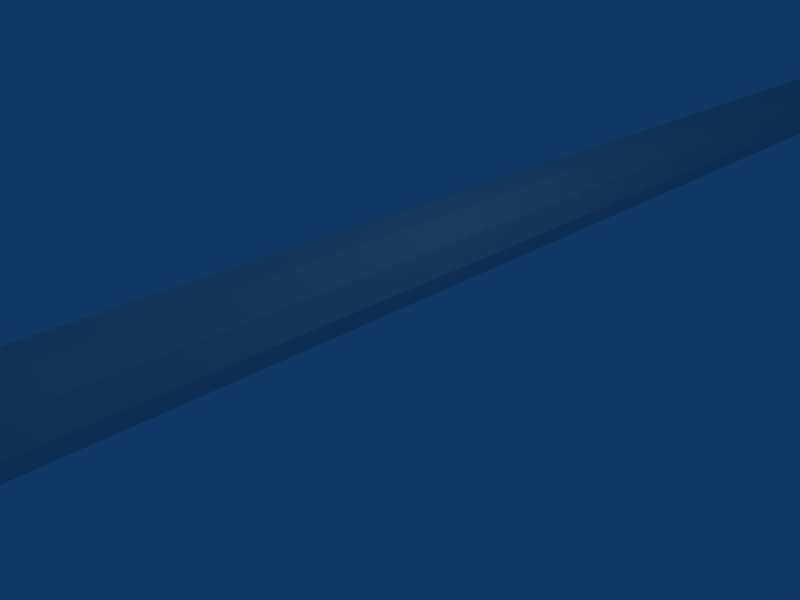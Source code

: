 # Source: axe.blend  (saved by Blender 2.45.0; exported with 4.5.12 LTS)
import bpy
from mathutils import Matrix  # noqa: F401  (used for matrix-valued properties, if any)

bpy.ops.wm.read_factory_settings(use_empty=True)
scene = bpy.context.scene
scene.name = 'Scene'

# ---- collections
col_collection_1 = bpy.data.collections.new('Collection 1'); scene.collection.children.link(col_collection_1)

# ---- materials (node trees are filled in below, after node groups)
mat_material = bpy.data.materials.new('Material')
mat_material.alpha_threshold = 0.0
mat_material.preview_render_type = 'FLAT'
mat_material.roughness = 0.5
mat_material.line_color = (0.0, 0.0, 0.0, 1.0)

# ---- material node trees

# ---- world
world_world = bpy.data.worlds.new('World'); scene.world = world_world
world_world.color = (0.05656, 0.2208, 0.4)
world_world.use_sun_shadow = False
world_world.sun_shadow_jitter_overblur = 0.0
world_world.cycles.sampling_method = 'MANUAL'
world_world.cycles.sample_map_resolution = 256

# ---- cameras
cam_camera = bpy.data.cameras.new('Camera')
cam_camera.passepartout_alpha = 0.2
cam_camera.clip_end = 100.0
cam_camera.lens = 35.0
cam_camera.ortho_scale = 7.314
cam_camera.show_passepartout = False
cam_camera.show_safe_areas = True
cam_camera.dof.focus_distance = 0.0
cam_camera.dof.aperture_fstop = 128.0

# ---- lights
light_spot = bpy.data.lights.new('Spot', 'POINT')
light_spot.transmission_factor = 0.0
light_spot.cutoff_distance = 30.0
light_spot.energy = 100.0
light_spot.shadow_buffer_clip_start = 1.001
light_spot.shadow_soft_size = 1.0
light_spot.shadow_maximum_resolution = 0.006
light_spot.use_absolute_resolution = True
light_spot.cycles.use_multiple_importance_sampling = False

# ---- meshes
me_cylinder = bpy.data.meshes.new('Cylinder')
me_cylinder.from_pydata([(-1.054, 18.65, 0.4684), (-0.8686, 18.65, 0.1036), (-0.9326, 18.65, -0.3007), (-1.222, 18.65, -0.5902), (-1.626, 18.65, -0.6543), (-1.991, 18.65, -0.4684), (-2.177, 18.65, -0.1036), (-2.113, 18.65, 0.3007), (-1.824, 18.65, 0.5902), (-1.419, 18.65, 0.6543), (-1.054, 17.72, 0.4684), (-0.8686, 17.72, 0.1036), (-0.9326, 17.72, -0.3007), (-1.222, 17.72, -0.5902), (-1.626, 17.72, -0.6543), (-1.991, 17.72, -0.4684), (-2.177, 17.72, -0.1036), (-2.113, 17.72, 0.3007), (-1.824, 17.72, 0.5902), (-1.419, 17.72, 0.6543), (-1.419, 20.78, 0.6543), (-1.824, 20.78, 0.5902), (-2.133, 20.76, 0.3007), (-2.177, 20.78, -0.1036), (-1.991, 20.78, -0.4684), (-1.626, 20.78, -0.6543), (-1.222, 20.78, -0.5902), (-0.9326, 20.78, -0.3007), (-0.8686, 20.78, 0.1036), (-1.054, 20.78, 0.4684), (-1.201, 21.17, 0.3334), (-1.073, 21.17, 0.07375), (-1.117, 21.17, -0.214), (-1.316, 21.17, -0.4201), (-1.594, 21.17, -0.4657), (-1.845, 21.17, -0.3334), (-1.972, 21.17, -0.07375), (-1.928, 21.17, 0.214), (-1.729, 21.17, 0.4201), (-1.452, 21.17, 0.4657), (-1.523, 21.52, 4.48e-07), (-1.484, 21.52, 0.3554), (-1.637, 21.52, 0.3206), (-1.747, 21.52, 0.1634), (-1.771, 21.52, -0.0563), (-1.701, 21.52, -0.2545), (-1.562, 21.52, -0.3554), (-1.409, 21.52, -0.3206), (-1.299, 21.52, -0.1634), (-1.275, 21.52, 0.0563), (-1.345, 21.52, 0.2545), (-1.419, 14.14, 0.6543), (-1.824, 14.14, 0.5902), (-2.113, 14.14, 0.3007), (-2.177, 14.14, -0.1036), (-1.991, 14.14, -0.4684), (-1.626, 14.14, -0.6543), (-1.222, 14.14, -0.5902), (-0.9326, 14.14, -0.3007), (-0.8686, 14.14, 0.1036), (-1.054, 14.14, 0.4684), (-1.054, 12.01, 0.4684), (-0.8686, 12.01, 0.1036), (-0.9326, 12.01, -0.3007), (-1.222, 12.01, -0.5902), (-1.626, 12.01, -0.6543), (-1.991, 12.01, -0.4684), (-2.177, 12.01, -0.1036), (-2.113, 12.01, 0.3007), (-1.824, 12.01, 0.5902), (-1.419, 12.01, 0.6543), (-1.419, -24.22, 0.6543), (-1.824, -24.22, 0.5902), (-2.113, -24.22, 0.3007), (-2.177, -24.22, -0.1036), (-1.991, -24.22, -0.4684), (-1.626, -24.22, -0.6543), (-1.222, -24.22, -0.5902), (-0.9326, -24.22, -0.3007), (-0.8686, -24.22, 0.1036), (-1.054, -24.22, 0.4684), (-0.9834, -24.42, 0.4684), (-0.7694, -24.42, 0.1036), (-0.8431, -24.42, -0.3007), (-1.176, -24.42, -0.5902), (-1.642, -24.42, -0.6543), (-2.203, -24.42, 0.3007), (-1.869, -24.42, 0.5902), (-1.403, -24.42, 0.6543), (-1.422, -24.62, 0.6543), (-1.814, -24.62, 0.5902), (-2.094, -24.62, 0.3007), (-2.156, -24.62, -0.1036), (-1.976, -24.62, -0.4684), (-1.623, -24.62, -0.6543), (-1.232, -24.62, -0.5902), (-0.9513, -24.62, -0.3007), (-0.8893, -24.62, 0.1036), (-1.069, -24.62, 0.4684), (-0.9997, -25.21, 0.6283), (-0.7922, -25.21, 0.139), (-0.8637, -25.21, -0.4034), (-1.187, -25.21, -0.7917), (-1.639, -25.21, -0.8776), (-2.046, -25.21, -0.6283), (-2.254, -25.21, -0.139), (-2.182, -25.21, 0.4034), (-1.859, -25.21, 0.7917), (-1.407, -25.21, 0.8776), (-1.523, -25.72, 1.708e-07), (-1.452, -25.72, 0.5432), (-1.729, -25.72, 0.49), (-1.927, -25.72, 0.2497), (-1.97, -25.72, -0.08603), (-1.843, -25.72, -0.3889), (-1.594, -25.72, -0.5432), (-1.317, -25.72, -0.49), (-1.119, -25.72, -0.2497), (-1.075, -25.72, 0.08603), (-1.202, -25.72, 0.3889), (-2.309, 18.78, 0.07001), (-2.979, 18.78, 0.07001), (-3.385, 18.91, 0.07001), (-3.411, 19.2, 0.07001), (-3.293, 19.36, 0.07001), (-3.569, 19.48, 0.07001), (-3.568, 19.75, 0.07001), (-3.411, 19.99, 0.07001), (-3.411, 20.38, 0.07001), (-3.097, 20.42, 0.07001), (-2.965, 20.54, 0.07001), (-2.257, 20.55, 0.07001), (-2.257, 20.55, -0.2184), (-2.965, 20.54, -0.2184), (-3.097, 20.42, -0.2184), (-3.411, 20.38, -0.2184), (-3.411, 19.99, -0.2184), (-3.568, 19.75, -0.2184), (-3.569, 19.48, -0.2184), (-3.293, 19.36, -0.2184), (-3.411, 19.2, -0.2184), (-3.385, 18.91, -0.2184), (-2.979, 18.78, -0.2184), (-2.309, 18.78, -0.2184), (0.5787, 24.89, -0.0002922), (0.07372, 25.29, -0.0002922), (-0.8344, 25.72, -0.0002922), (1.169, 24.34, -0.0002922), (1.72, 23.79, -0.0002922), (2.192, 23.16, -0.0002922), (2.585, 22.61, -0.0002922), (2.979, 21.94, -0.0002922), (3.254, 21.24, -0.0002922), (3.451, 20.61, -0.0002922), (3.569, 19.9, -0.0002922), (3.569, 19.19, -0.0002922), (3.529, 18.44, -0.0002922), (3.333, 17.81, -0.0002922), (2.979, 16.95, -0.0002922), (2.664, 16.36, -0.0002922), (2.074, 15.65, -0.0002922), (1.444, 15.02, -0.0002922), (0.8935, 14.55, -0.0002922), (0.382, 14.31, -0.0002922), (-0.09008, 14.0, -0.0002922), (-0.4442, 13.76, -0.0002922), (-0.6409, 13.49, -0.0002922), (-0.7982, 13.01, -0.0002922), (-0.8376, 12.46, -0.0002922), (-0.9163, 12.11, -0.0002922), (-0.9163, 14.12, -0.0002922), (-0.6015, 14.35, -0.0002922), (-0.2868, 14.78, -0.0002922), (-0.01139, 15.37, -0.0002922), (0.1853, 16.16, -0.0002922), (0.3033, 16.91, -0.0002922), (0.264, 17.66, -0.0002922), (0.146, 18.05, -0.0002922), (-0.2081, 18.17, -0.0002922), (-0.4835, 18.44, -0.0002922), (-0.6015, 18.68, 0.06435), (-0.6015, 20.45, 0.06435), (-0.09008, 21.0, -0.0002922), (0.2247, 21.51, -0.0002922), (0.264, 22.65, -0.0002922), (0.146, 23.48, -0.0002922), (-0.1688, 24.34, -0.0002922), (-0.5622, 25.05, -0.0002922), (0.1098, 24.68, 0.1017), (0.3852, 24.66, 0.1017), (0.8967, 24.18, 0.1017), (1.526, 23.44, 0.1017), (2.156, 22.61, 0.1017), (2.628, 21.78, 0.1017), (2.864, 20.8, 0.1017), (3.06, 19.82, 0.1017), (3.021, 18.87, 0.1017), (2.746, 17.85, 0.1017), (2.274, 16.79, 0.1017), (1.487, 15.84, 0.1017), (0.5819, 15.02, 0.1017), (-0.1655, 14.43, 0.1017), (0.1098, 15.25, 0.1017), (0.4246, 16.28, 0.1017), (0.5819, 17.22, 0.1017), (0.4639, 17.89, 0.1017), (-0.04752, 18.75, 0.1017), (-0.1262, 20.25, 0.1017), (0.2279, 20.88, 0.1017), (0.5426, 21.7, 0.1017), (0.5819, 22.69, 0.1017), (0.4639, 23.63, 0.1017), (0.4639, 23.63, -0.1023), (0.5819, 22.69, -0.1023), (0.5426, 21.7, -0.1023), (0.2279, 20.88, -0.1023), (-0.1262, 20.25, -0.1023), (-0.04752, 18.75, -0.1023), (0.4639, 17.89, -0.1023), (0.5819, 17.22, -0.1023), (0.4246, 16.28, -0.1023), (0.1098, 15.25, -0.1023), (-0.1655, 14.43, -0.1023), (0.5819, 15.02, -0.1023), (1.487, 15.84, -0.1023), (2.274, 16.79, -0.1023), (2.746, 17.85, -0.1023), (3.021, 18.87, -0.1023), (3.06, 19.82, -0.1023), (2.864, 20.8, -0.1023), (2.628, 21.78, -0.1023), (2.156, 22.61, -0.1023), (1.526, 23.44, -0.1023), (0.8967, 24.18, -0.1023), (0.3852, 24.66, -0.1023), (0.1098, 24.68, -0.1023), (-0.6015, 20.45, -0.06493), (-0.6015, 18.68, -0.06493), (-2.317, -24.42, -0.001296), (-2.101, -24.41, -0.3684)], [(7, 120)], [(0, 10, 11, 1), (1, 11, 12, 2), (2, 12, 13, 3), (3, 13, 14, 4), (4, 14, 15, 5), (5, 15, 16, 6), (6, 16, 17, 7), (7, 17, 18, 8), (8, 18, 19, 9), (10, 0, 9, 19), (9, 0, 29, 20), (8, 9, 20, 21), (7, 8, 21, 22), (6, 7, 22, 23), (5, 6, 23, 24), (4, 5, 24, 25), (3, 4, 25, 26), (2, 3, 26, 27), (1, 2, 27, 28), (0, 1, 28, 29), (29, 28, 31, 30), (28, 27, 32, 31), (27, 26, 33, 32), (26, 25, 34, 33), (25, 24, 35, 34), (24, 23, 36, 35), (23, 22, 37, 36), (22, 21, 38, 37), (21, 20, 39, 38), (20, 29, 30, 39), (39, 30, 50, 41), (38, 39, 41, 42), (37, 38, 42, 43), (36, 37, 43, 44), (35, 36, 44, 45), (34, 35, 45, 46), (33, 34, 46, 47), (32, 33, 47, 48), (31, 32, 48, 49), (30, 31, 49, 50), (40, 50, 49), (40, 49, 48), (40, 48, 47), (40, 47, 46), (40, 46, 45), (40, 45, 44), (40, 44, 43), (40, 43, 42), (40, 42, 41), (40, 41, 50), (10, 19, 51, 60), (19, 18, 52, 51), (18, 17, 53, 52), (17, 16, 54, 53), (16, 15, 55, 54), (15, 14, 56, 55), (14, 13, 57, 56), (13, 12, 58, 57), (12, 11, 59, 58), (11, 10, 60, 59), (59, 60, 61, 62), (58, 59, 62, 63), (57, 58, 63, 64), (56, 57, 64, 65), (55, 56, 65, 66), (54, 55, 66, 67), (53, 54, 67, 68), (52, 53, 68, 69), (51, 52, 69, 70), (60, 51, 70, 61), (61, 70, 71, 80), (70, 69, 72, 71), (69, 68, 73, 72), (68, 67, 74, 73), (67, 66, 75, 74), (66, 65, 76, 75), (65, 64, 77, 76), (64, 63, 78, 77), (63, 62, 79, 78), (62, 61, 80, 79), (79, 80, 81, 82), (78, 79, 82, 83), (77, 78, 83, 84), (76, 77, 84, 85), (72, 73, 86, 87), (71, 72, 87, 88), (80, 71, 88, 81), (81, 88, 89, 98), (88, 87, 90, 89), (87, 86, 91, 90), (85, 84, 95, 94), (84, 83, 96, 95), (83, 82, 97, 96), (82, 81, 98, 97), (97, 98, 99, 100), (96, 97, 100, 101), (95, 96, 101, 102), (94, 95, 102, 103), (93, 94, 103, 104), (92, 93, 104, 105), (91, 92, 105, 106), (90, 91, 106, 107), (89, 90, 107, 108), (98, 89, 108, 99), (99, 108, 110, 119), (108, 107, 111, 110), (107, 106, 112, 111), (106, 105, 113, 112), (105, 104, 114, 113), (104, 103, 115, 114), (103, 102, 116, 115), (102, 101, 117, 116), (101, 100, 118, 117), (100, 99, 119, 118), (109, 118, 119), (109, 117, 118), (109, 116, 117), (109, 115, 116), (109, 114, 115), (109, 113, 114), (109, 112, 113), (109, 111, 112), (109, 110, 111), (109, 119, 110), (22, 131, 120), (22, 23, 131), (23, 24, 132), (23, 132, 131), (130, 131, 132, 133), (129, 130, 133, 134), (128, 129, 134, 135), (127, 128, 135, 136), (126, 127, 136, 137), (125, 126, 137, 138), (124, 125, 138, 139), (123, 124, 139, 140), (122, 123, 140, 141), (121, 122, 141, 142), (120, 121, 142, 143), (120, 131, 130, 121), (121, 130, 129, 124), (121, 124, 123, 122), (124, 127, 126, 125), (127, 124, 129, 128), (132, 143, 134, 133), (121, 134, 143), (134, 139, 136, 135), (136, 139, 138, 137), (121, 142, 139, 134), (139, 142, 141, 140), (142, 139, 134, 143), (145, 146, 188, 189), (146, 187, 188), (186, 211, 188, 187), (144, 145, 189, 190), (185, 210, 211, 186), (184, 209, 210, 185), (183, 208, 209, 184), (182, 207, 208, 183), (181, 207, 182), (180, 206, 207, 181), (144, 190, 147), (147, 190, 191, 148), (148, 191, 192, 149), (149, 192, 193, 150), (150, 193, 194, 151), (151, 194, 153, 152), (153, 194, 195, 154), (154, 195, 196, 155), (155, 196, 197, 156), (156, 197, 157), (157, 197, 198, 158), (158, 198, 199, 159), (159, 199, 161, 160), (161, 199, 200, 162), (162, 200, 201, 163), (178, 206, 180, 179), (177, 206, 178), (177, 205, 206), (176, 205, 177), (175, 204, 205, 176), (174, 203, 204, 175), (173, 202, 203, 174), (172, 201, 202, 173), (171, 201, 172), (163, 201, 164), (164, 201, 171), (164, 165, 170, 171), (165, 166, 170), (166, 167, 170), (167, 168, 169, 170), (188, 211, 190, 189), (190, 211, 210, 191), (191, 210, 209, 192), (192, 209, 208, 193), (193, 208, 207, 194), (194, 207, 206, 195), (195, 206, 205, 196), (196, 205, 204, 197), (197, 204, 203, 198), (198, 203, 202, 199), (200, 199, 202, 201), (223, 222, 221, 224), (225, 224, 221, 220), (226, 225, 220, 219), (227, 226, 219, 218), (228, 227, 218, 217), (229, 228, 217, 216), (230, 229, 216, 215), (231, 230, 215, 214), (232, 231, 214, 213), (233, 232, 213, 212), (235, 234, 233, 212), (164, 171, 222), (163, 164, 222), (171, 172, 222), (172, 173, 221, 222), (173, 174, 220, 221), (174, 175, 219, 220), (175, 176, 218, 219), (176, 177, 218), (177, 217, 218), (177, 178, 217), (178, 179, 237, 217), (162, 163, 222, 223), (161, 162, 223, 224), (159, 160, 161, 224), (158, 159, 224, 225), (157, 158, 225, 226), (156, 157, 226), (155, 156, 226, 227), (154, 155, 227, 228), (153, 154, 228, 229), (151, 152, 153, 229), (150, 151, 229, 230), (149, 150, 230, 231), (148, 149, 231, 232), (147, 148, 232, 233), (144, 147, 233), (237, 236, 216, 217), (236, 182, 216), (182, 183, 215, 216), (183, 215, 214, 184), (184, 185, 213, 214), (185, 186, 212, 213), (144, 233, 234, 145), (186, 187, 235, 212), (146, 235, 187), (145, 234, 235, 146), (0, 180, 181, 29), (1, 28, 236, 237), (28, 29, 181, 236), (0, 180, 237, 1), (179, 237, 180), (75, 76, 85, 239), (85, 94, 93, 239), (74, 75, 239, 238), (92, 238, 239, 93), (73, 74, 238, 86), (86, 238, 92, 91)])
me_cylinder.polygons.foreach_set('use_smooth', [0, 0, 0, 0, 0, 0, 0, 0, 0, 0, 0, 0, 0, 0, 0, 0, 0, 0, 0, 0, 0, 0, 0, 0, 0, 0, 0, 0, 0, 0, 0, 0, 0, 0, 0, 0, 0, 0, 0, 0, 0, 0, 0, 0, 0, 0, 0, 0, 0, 0, 0, 0, 0, 0, 0, 0, 0, 0, 0, 0, 0, 0, 0, 0, 0, 0, 0, 0, 0, 0, 0, 0, 0, 0, 0, 0, 0, 0, 0, 0, 0, 0, 0, 0, 0, 0, 0, 0, 0, 0, 0, 0, 0, 0, 0, 0, 0, 0, 0, 0, 0, 0, 0, 0, 0, 0, 0, 0, 0, 0, 0, 0, 0, 0, 0, 0, 0, 0, 0, 0, 0, 0, 0, 0, 0, 0, 0, 0, 0, 0, 0, 0, 0, 0, 0, 0, 0, 0, 0, 0, 0, 0, 0, 0, 0, 0, 0, 0, 0, 0, 0, 1, 1, 1, 1, 1, 1, 1, 1, 1, 1, 1, 1, 1, 1, 1, 1, 1, 1, 1, 1, 1, 1, 1, 1, 1, 1, 1, 1, 1, 1, 1, 1, 1, 1, 1, 1, 1, 1, 1, 1, 1, 1, 1, 1, 1, 1, 1, 1, 1, 1, 1, 1, 1, 1, 1, 1, 1, 1, 1, 1, 1, 1, 1, 1, 1, 1, 1, 1, 1, 1, 1, 1, 1, 1, 1, 1, 1, 1, 1, 1, 1, 1, 1, 1, 1, 1, 1, 1, 1, 1, 1, 1, 1, 1, 1, 1, 1, 1, 0, 0, 0, 0, 1, 0, 0, 0, 0, 0, 0])
_uv = me_cylinder.uv_layers.new(name='UVTex')
_uv.uv.foreach_set('vector', [0.4032, 0.8335, 0.4032, 0.8156, 0.4225, 0.8156, 0.4225, 0.8335, 0.4225, 0.8335, 0.4225, 0.8156, 0.4159, 0.8156, 0.4159, 0.8335, 0.4159, 0.8335, 0.4159, 0.8156, 0.3857, 0.8156, 0.3857, 0.8335, 0.3857, 0.8335, 0.3857, 0.8156, 0.3436, 0.8156, 0.3436, 0.8335, 0.3436, 0.8335, 0.3436, 0.8156, 0.3057, 0.8156, 0.3057, 0.8335, 0.3057, 0.8335, 0.3057, 0.8156, 0.2863, 0.8156, 0.2863, 0.8335, 0.2863, 0.8335, 0.2863, 0.8156, 0.293, 0.8156, 0.293, 0.8335, 0.293, 0.8335, 0.293, 0.8156, 0.3231, 0.8156, 0.3231, 0.8335, 0.3231, 0.8335, 0.3231, 0.8156, 0.3652, 0.8156, 0.3652, 0.8335, 0.4032, 0.8156, 0.4032, 0.8335, 0.3652, 0.8335, 0.3652, 0.8156, 0.3652, 0.8335, 0.4032, 0.8335, 0.4053, 0.8723, 0.3673, 0.8723, 0.3231, 0.8335, 0.3652, 0.8335, 0.3673, 0.8723, 0.3252, 0.8723, 0.293, 0.8335, 0.3231, 0.8335, 0.3252, 0.8723, 0.293, 0.8719, 0.2863, 0.8335, 0.293, 0.8335, 0.293, 0.8719, 0.2884, 0.8723, 0.3057, 0.8335, 0.2863, 0.8335, 0.2884, 0.8723, 0.3078, 0.8723, 0.3436, 0.8335, 0.3057, 0.8335, 0.3078, 0.8723, 0.3457, 0.8723, 0.3857, 0.8335, 0.3436, 0.8335, 0.3457, 0.8723, 0.3878, 0.8723, 0.4159, 0.8335, 0.3857, 0.8335, 0.3878, 0.8723, 0.418, 0.8723, 0.4225, 0.8335, 0.4159, 0.8335, 0.418, 0.8723, 0.4246, 0.8723, 0.4032, 0.8335, 0.4225, 0.8335, 0.4246, 0.8723, 0.4053, 0.8723, 0.4053, 0.8723, 0.4246, 0.8723, 0.4033, 0.8798, 0.39, 0.8798, 0.4246, 0.8723, 0.418, 0.8723, 0.3987, 0.8798, 0.4033, 0.8798, 0.418, 0.8723, 0.3878, 0.8723, 0.378, 0.8798, 0.3987, 0.8798, 0.3878, 0.8723, 0.3457, 0.8723, 0.3491, 0.8798, 0.378, 0.8798, 0.3457, 0.8723, 0.3078, 0.8723, 0.323, 0.8798, 0.3491, 0.8798, 0.3078, 0.8723, 0.2884, 0.8723, 0.3097, 0.8798, 0.323, 0.8798, 0.2884, 0.8723, 0.293, 0.8719, 0.3143, 0.8798, 0.3097, 0.8798, 0.293, 0.8719, 0.3252, 0.8723, 0.335, 0.8798, 0.3143, 0.8798, 0.3252, 0.8723, 0.3673, 0.8723, 0.3639, 0.8798, 0.335, 0.8798, 0.3673, 0.8723, 0.4053, 0.8723, 0.39, 0.8798, 0.3639, 0.8798, 0.3639, 0.8798, 0.39, 0.8798, 0.375, 0.8866, 0.3606, 0.8866, 0.335, 0.8798, 0.3639, 0.8798, 0.3606, 0.8866, 0.3446, 0.8866, 0.3143, 0.8798, 0.335, 0.8798, 0.3446, 0.8866, 0.3332, 0.8866, 0.3097, 0.8798, 0.3143, 0.8798, 0.3332, 0.8866, 0.3307, 0.8866, 0.323, 0.8798, 0.3097, 0.8798, 0.3307, 0.8866, 0.338, 0.8866, 0.3491, 0.8798, 0.323, 0.8798, 0.338, 0.8866, 0.3524, 0.8866, 0.378, 0.8798, 0.3491, 0.8798, 0.3524, 0.8866, 0.3684, 0.8866, 0.3987, 0.8798, 0.378, 0.8798, 0.3684, 0.8866, 0.3798, 0.8866, 0.4033, 0.8798, 0.3987, 0.8798, 0.3798, 0.8866, 0.3824, 0.8866, 0.39, 0.8798, 0.4033, 0.8798, 0.3824, 0.8866, 0.375, 0.8866, 0.3565, 0.8866, 0.375, 0.8866, 0.3824, 0.8866, 0.3565, 0.8866, 0.3824, 0.8866, 0.3798, 0.8866, 0.3565, 0.8866, 0.3798, 0.8866, 0.3684, 0.8866, 0.3565, 0.8866, 0.3684, 0.8866, 0.3524, 0.8866, 0.3565, 0.8866, 0.3524, 0.8866, 0.338, 0.8866, 0.3565, 0.8866, 0.338, 0.8866, 0.3307, 0.8866, 0.3565, 0.8866, 0.3307, 0.8866, 0.3332, 0.8866, 0.3565, 0.8866, 0.3332, 0.8866, 0.3446, 0.8866, 0.3565, 0.8866, 0.3446, 0.8866, 0.3606, 0.8866, 0.3565, 0.8866, 0.3606, 0.8866, 0.375, 0.8866, 0.4032, 0.8156, 0.3652, 0.8156, 0.3652, 0.7472, 0.4032, 0.7472, 0.3652, 0.8156, 0.3231, 0.8156, 0.3231, 0.7472, 0.3652, 0.7472, 0.3231, 0.8156, 0.293, 0.8156, 0.293, 0.7472, 0.3231, 0.7472, 0.293, 0.8156, 0.2863, 0.8156, 0.2863, 0.7472, 0.293, 0.7472, 0.2863, 0.8156, 0.3057, 0.8156, 0.3057, 0.7472, 0.2863, 0.7472, 0.3057, 0.8156, 0.3436, 0.8156, 0.3436, 0.7472, 0.3057, 0.7472, 0.3436, 0.8156, 0.3857, 0.8156, 0.3857, 0.7472, 0.3436, 0.7472, 0.3857, 0.8156, 0.4159, 0.8156, 0.4159, 0.7472, 0.3857, 0.7472, 0.4066, 0.8156, 0.4133, 0.8156, 0.4133, 0.7472, 0.4066, 0.7472, 0.4225, 0.8156, 0.4032, 0.8156, 0.4032, 0.7472, 0.4225, 0.7472, 0.4225, 0.7472, 0.4032, 0.7472, 0.3894, 0.7063, 0.4061, 0.7063, 0.4159, 0.7472, 0.4225, 0.7472, 0.4061, 0.7063, 0.4004, 0.7063, 0.3857, 0.7472, 0.4159, 0.7472, 0.4004, 0.7063, 0.3744, 0.7063, 0.3436, 0.7472, 0.3857, 0.7472, 0.3744, 0.7063, 0.3381, 0.7063, 0.3057, 0.7472, 0.3436, 0.7472, 0.3381, 0.7063, 0.3053, 0.7063, 0.2863, 0.7472, 0.3057, 0.7472, 0.3053, 0.7063, 0.2886, 0.7063, 0.293, 0.7472, 0.2863, 0.7472, 0.2886, 0.7063, 0.2944, 0.7063, 0.3231, 0.7472, 0.293, 0.7472, 0.2944, 0.7063, 0.3204, 0.7063, 0.3652, 0.7472, 0.3231, 0.7472, 0.3204, 0.7063, 0.3567, 0.7063, 0.4032, 0.7472, 0.3652, 0.7472, 0.3567, 0.7063, 0.3894, 0.7063, 0.3894, 0.7063, 0.3567, 0.7063, 0.3331, 0.03544, 0.3633, 0.03544, 0.3567, 0.7063, 0.3204, 0.7063, 0.2995, 0.03544, 0.3331, 0.03544, 0.3204, 0.7063, 0.2944, 0.7063, 0.2755, 0.03544, 0.2995, 0.03544, 0.2944, 0.7063, 0.2886, 0.7063, 0.2702, 0.03544, 0.2755, 0.03544, 0.2886, 0.7063, 0.3053, 0.7063, 0.2856, 0.03544, 0.2702, 0.03544, 0.3053, 0.7063, 0.3381, 0.7063, 0.3159, 0.03544, 0.2856, 0.03544, 0.3381, 0.7063, 0.3744, 0.7063, 0.3494, 0.03544, 0.3159, 0.03544, 0.3744, 0.7063, 0.4004, 0.7063, 0.3735, 0.03544, 0.3494, 0.03544, 0.4004, 0.7063, 0.4061, 0.7063, 0.3788, 0.03544, 0.3735, 0.03544, 0.4061, 0.7063, 0.3894, 0.7063, 0.3633, 0.03544, 0.3788, 0.03544, 0.3788, 0.03544, 0.3633, 0.03544, 0.3692, 0.03244, 0.387, 0.03244, 0.3735, 0.03544, 0.3788, 0.03544, 0.387, 0.03244, 0.3809, 0.03244, 0.3494, 0.03544, 0.3735, 0.03544, 0.3809, 0.03244, 0.3532, 0.03244, 0.3159, 0.03544, 0.3494, 0.03544, 0.3532, 0.03244, 0.3146, 0.03244, 0.2995, 0.03544, 0.2755, 0.03544, 0.2681, 0.03244, 0.2957, 0.03244, 0.3331, 0.03544, 0.2995, 0.03544, 0.2957, 0.03244, 0.3344, 0.03244, 0.3633, 0.03544, 0.3331, 0.03544, 0.3344, 0.03244, 0.3692, 0.03244, 0.3692, 0.03244, 0.3344, 0.03244, 0.3328, 0.02945, 0.3621, 0.02945, 0.3344, 0.03244, 0.2957, 0.03244, 0.3003, 0.02945, 0.3328, 0.02945, 0.2957, 0.03244, 0.2681, 0.03244, 0.2771, 0.02945, 0.3003, 0.02945, 0.3146, 0.03244, 0.3532, 0.03244, 0.3486, 0.02945, 0.3162, 0.02945, 0.3532, 0.03244, 0.3809, 0.03244, 0.3719, 0.02945, 0.3486, 0.02945, 0.3809, 0.03244, 0.387, 0.03244, 0.377, 0.02945, 0.3719, 0.02945, 0.387, 0.03244, 0.3692, 0.03244, 0.3621, 0.02945, 0.377, 0.02945, 0.377, 0.02945, 0.3621, 0.02945, 0.3679, 0.02046, 0.3851, 0.02046, 0.3719, 0.02945, 0.377, 0.02945, 0.3851, 0.02046, 0.3792, 0.02046, 0.3486, 0.02945, 0.3719, 0.02945, 0.3792, 0.02046, 0.3523, 0.02046, 0.3162, 0.02945, 0.3486, 0.02945, 0.3523, 0.02046, 0.3149, 0.02046, 0.2868, 0.02945, 0.3162, 0.02945, 0.3149, 0.02046, 0.2811, 0.02046, 0.2719, 0.02945, 0.2868, 0.02945, 0.2811, 0.02046, 0.2638, 0.02046, 0.2771, 0.02945, 0.2719, 0.02945, 0.2638, 0.02046, 0.2698, 0.02046, 0.3003, 0.02945, 0.2771, 0.02945, 0.2698, 0.02046, 0.2966, 0.02046, 0.3328, 0.02945, 0.3003, 0.02945, 0.2966, 0.02046, 0.3341, 0.02046, 0.3621, 0.02945, 0.3328, 0.02945, 0.3341, 0.02046, 0.3679, 0.02046, 0.3679, 0.02046, 0.3341, 0.02046, 0.3304, 0.01267, 0.3511, 0.01267, 0.3341, 0.02046, 0.2966, 0.02046, 0.3074, 0.01267, 0.3304, 0.01267, 0.2966, 0.02046, 0.2698, 0.02046, 0.291, 0.01267, 0.3074, 0.01267, 0.2698, 0.02046, 0.2638, 0.02046, 0.2873, 0.01267, 0.291, 0.01267, 0.2638, 0.02046, 0.2811, 0.02046, 0.2979, 0.01267, 0.2873, 0.01267, 0.2811, 0.02046, 0.3149, 0.02046, 0.3186, 0.01267, 0.2979, 0.01267, 0.3149, 0.02046, 0.3523, 0.02046, 0.3415, 0.01267, 0.3186, 0.01267, 0.3523, 0.02046, 0.3792, 0.02046, 0.358, 0.01267, 0.3415, 0.01267, 0.3792, 0.02046, 0.3851, 0.02046, 0.3616, 0.01267, 0.358, 0.01267, 0.3851, 0.02046, 0.3679, 0.02046, 0.3511, 0.01267, 0.3616, 0.01267, 0.3245, 0.01267, 0.3616, 0.01267, 0.3511, 0.01267, 0.3245, 0.01267, 0.358, 0.01267, 0.3616, 0.01267, 0.3245, 0.01267, 0.3415, 0.01267, 0.358, 0.01267, 0.3245, 0.01267, 0.3186, 0.01267, 0.3415, 0.01267, 0.3245, 0.01267, 0.2979, 0.01267, 0.3186, 0.01267, 0.3245, 0.01267, 0.2873, 0.01267, 0.2979, 0.01267, 0.3245, 0.01267, 0.291, 0.01267, 0.2873, 0.01267, 0.3245, 0.01267, 0.3074, 0.01267, 0.291, 0.01267, 0.3245, 0.01267, 0.3304, 0.01267, 0.3074, 0.01267, 0.3245, 0.01267, 0.3511, 0.01267, 0.3304, 0.01267, 0.293, 0.8719, 0.2646, 0.8695, 0.2667, 0.8371, 0.293, 0.8719, 0.2884, 0.8723, 0.2646, 0.8695, 0.2884, 0.8723, 0.3078, 0.8723, 0.2646, 0.8695, 0.2884, 0.8723, 0.2646, 0.8695, 0.2646, 0.8695, 0.2136, 0.8703, 0.2646, 0.8695, 0.2646, 0.8695, 0.2136, 0.8703, 0.1999, 0.868, 0.2136, 0.8703, 0.2136, 0.8703, 0.1999, 0.868, 0.1672, 0.8673, 0.1999, 0.868, 0.1999, 0.868, 0.1672, 0.8673, 0.1672, 0.8598, 0.1672, 0.8673, 0.1672, 0.8673, 0.1672, 0.8598, 0.1508, 0.8553, 0.1672, 0.8598, 0.1672, 0.8598, 0.1508, 0.8553, 0.1508, 0.85, 0.1508, 0.8553, 0.1508, 0.8553, 0.1508, 0.85, 0.1794, 0.8477, 0.1508, 0.85, 0.1508, 0.85, 0.1794, 0.8477, 0.1672, 0.8447, 0.1794, 0.8477, 0.1794, 0.8477, 0.1672, 0.8447, 0.1699, 0.8392, 0.1672, 0.8447, 0.1672, 0.8447, 0.1699, 0.8392, 0.2122, 0.8367, 0.1699, 0.8392, 0.1699, 0.8392, 0.2122, 0.8367, 0.2667, 0.8371, 0.2122, 0.8367, 0.2122, 0.8367, 0.2667, 0.8371, 0.2667, 0.8371, 0.2646, 0.8695, 0.2136, 0.8703, 0.2122, 0.8367, 0.2122, 0.8367, 0.2136, 0.8703, 0.1999, 0.868, 0.1794, 0.8477, 0.2122, 0.8367, 0.1794, 0.8477, 0.1672, 0.8447, 0.1699, 0.8392, 0.1794, 0.8477, 0.1672, 0.8598, 0.1508, 0.8553, 0.1508, 0.85, 0.1672, 0.8598, 0.1794, 0.8477, 0.1999, 0.868, 0.1672, 0.8673, 0.2646, 0.8695, 0.2667, 0.8371, 0.1999, 0.868, 0.2136, 0.8703, 0.2122, 0.8367, 0.1999, 0.868, 0.2667, 0.8371, 0.1999, 0.868, 0.1794, 0.8477, 0.1672, 0.8598, 0.1672, 0.8673, 0.1672, 0.8598, 0.1794, 0.8477, 0.1508, 0.85, 0.1508, 0.8553, 0.2122, 0.8367, 0.2122, 0.8367, 0.1794, 0.8477, 0.1999, 0.868, 0.1794, 0.8477, 0.2122, 0.8367, 0.1699, 0.8392, 0.1672, 0.8447, 0.2122, 0.8367, 0.1794, 0.8477, 0.1999, 0.868, 0.2667, 0.8371, 0.5, 0.9582, 0.4214, 0.9649, 0.511, 0.9482, 0.5397, 0.9479, 0.4214, 0.9649, 0.4411, 0.9554, 0.511, 0.9482, 0.482, 0.9419, 0.5479, 0.9283, 0.511, 0.9482, 0.4411, 0.9554, 0.5526, 0.9507, 0.5, 0.9582, 0.5397, 0.9479, 0.5929, 0.9388, 0.5195, 0.9261, 0.5602, 0.9103, 0.5479, 0.9283, 0.482, 0.9419, 0.5425, 0.9082, 0.5561, 0.8915, 0.5602, 0.9103, 0.5195, 0.9261, 0.5291, 0.8841, 0.5233, 0.8757, 0.5561, 0.8915, 0.5425, 0.9082, 0.4902, 0.878, 0.4864, 0.8637, 0.5233, 0.8757, 0.5291, 0.8841, 0.437, 0.8675, 0.4864, 0.8637, 0.4902, 0.878, 0.447, 0.8368, 0.5046, 0.8382, 0.4864, 0.8637, 0.437, 0.8675, 0.5526, 0.9507, 0.5929, 0.9388, 0.6152, 0.9406, 0.6152, 0.9406, 0.5929, 0.9388, 0.6584, 0.9246, 0.6714, 0.9309, 0.6714, 0.9309, 0.6584, 0.9246, 0.724, 0.9088, 0.7205, 0.9189, 0.7205, 0.9189, 0.724, 0.9088, 0.7731, 0.893, 0.7615, 0.9084, 0.7615, 0.9084, 0.7731, 0.893, 0.7977, 0.8742, 0.7988, 0.8958, 0.7988, 0.8958, 0.7977, 0.8742, 0.8479, 0.8705, 0.8275, 0.8823, 0.8479, 0.8705, 0.7977, 0.8742, 0.8182, 0.8554, 0.8602, 0.857, 0.8602, 0.857, 0.8182, 0.8554, 0.8141, 0.8374, 0.8602, 0.8434, 0.8602, 0.8434, 0.8141, 0.8374, 0.7854, 0.8178, 0.8561, 0.8292, 0.8561, 0.8292, 0.7854, 0.8178, 0.84, 0.8177, 0.84, 0.8177, 0.7854, 0.8178, 0.7363, 0.7975, 0.8031, 0.8012, 0.8031, 0.8012, 0.7363, 0.7975, 0.6543, 0.7795, 0.7671, 0.7915, 0.7671, 0.7915, 0.6543, 0.7795, 0.6401, 0.766, 0.7057, 0.778, 0.6401, 0.766, 0.6543, 0.7795, 0.5602, 0.7637, 0.5828, 0.7569, 0.5828, 0.7569, 0.5602, 0.7637, 0.4823, 0.7524, 0.5296, 0.7524, 0.4879, 0.827, 0.5046, 0.8382, 0.447, 0.8368, 0.4593, 0.8322, 0.5248, 0.8247, 0.5046, 0.8382, 0.4879, 0.827, 0.5248, 0.8247, 0.5479, 0.8186, 0.5046, 0.8382, 0.5371, 0.8172, 0.5479, 0.8186, 0.5248, 0.8247, 0.5428, 0.7998, 0.5602, 0.8058, 0.5479, 0.8186, 0.5371, 0.8172, 0.5322, 0.7868, 0.5438, 0.7877, 0.5602, 0.8058, 0.5428, 0.7998, 0.4984, 0.7705, 0.511, 0.7682, 0.5438, 0.7877, 0.5322, 0.7868, 0.4697, 0.7592, 0.4823, 0.7524, 0.511, 0.7682, 0.4984, 0.7705, 0.437, 0.751, 0.4823, 0.7524, 0.4697, 0.7592, 0.5296, 0.7524, 0.4823, 0.7524, 0.4804, 0.7464, 0.4804, 0.7464, 0.4823, 0.7524, 0.437, 0.751, 0.4804, 0.7464, 0.4436, 0.7419, 0.4176, 0.7468, 0.437, 0.751, 0.4436, 0.7419, 0.4329, 0.7344, 0.4176, 0.7468, 0.4329, 0.7344, 0.4165, 0.7254, 0.4176, 0.7468, 0.4165, 0.7254, 0.4124, 0.7149, 0.4018, 0.7081, 0.4176, 0.7468, 0.511, 0.9482, 0.5479, 0.9283, 0.5929, 0.9388, 0.5397, 0.9479, 0.5929, 0.9388, 0.5479, 0.9283, 0.5602, 0.9103, 0.6584, 0.9246, 0.6584, 0.9246, 0.5602, 0.9103, 0.5561, 0.8915, 0.724, 0.9088, 0.724, 0.9088, 0.5561, 0.8915, 0.5233, 0.8757, 0.7731, 0.893, 0.7731, 0.893, 0.5233, 0.8757, 0.4864, 0.8637, 0.7977, 0.8742, 0.7977, 0.8742, 0.4864, 0.8637, 0.5046, 0.8382, 0.8182, 0.8554, 0.8182, 0.8554, 0.5046, 0.8382, 0.5479, 0.8186, 0.8141, 0.8374, 0.8141, 0.8374, 0.5479, 0.8186, 0.5602, 0.8058, 0.7854, 0.8178, 0.7854, 0.8178, 0.5602, 0.8058, 0.5438, 0.7877, 0.7363, 0.7975, 0.7363, 0.7975, 0.5438, 0.7877, 0.511, 0.7682, 0.6543, 0.7795, 0.5602, 0.7637, 0.6543, 0.7795, 0.511, 0.7682, 0.4823, 0.7524, 0.5602, 0.7637, 0.4823, 0.7524, 0.511, 0.7682, 0.6543, 0.7795, 0.7363, 0.7975, 0.6543, 0.7795, 0.511, 0.7682, 0.5438, 0.7877, 0.7854, 0.8178, 0.7363, 0.7975, 0.5438, 0.7877, 0.5602, 0.8058, 0.8141, 0.8374, 0.7854, 0.8178, 0.5602, 0.8058, 0.5479, 0.8186, 0.8182, 0.8554, 0.8141, 0.8374, 0.5479, 0.8186, 0.5046, 0.8382, 0.7977, 0.8742, 0.8182, 0.8554, 0.5046, 0.8382, 0.4864, 0.8637, 0.7731, 0.893, 0.7977, 0.8742, 0.4864, 0.8637, 0.5233, 0.8757, 0.724, 0.9088, 0.7731, 0.893, 0.5233, 0.8757, 0.5561, 0.8915, 0.6584, 0.9246, 0.724, 0.9088, 0.5561, 0.8915, 0.5602, 0.9103, 0.5929, 0.9388, 0.6584, 0.9246, 0.5602, 0.9103, 0.5479, 0.9283, 0.511, 0.9482, 0.5397, 0.9479, 0.5929, 0.9388, 0.5479, 0.9283, 0.4804, 0.7464, 0.437, 0.751, 0.4823, 0.7524, 0.5296, 0.7524, 0.4804, 0.7464, 0.4823, 0.7524, 0.437, 0.751, 0.4697, 0.7592, 0.4823, 0.7524, 0.4697, 0.7592, 0.4984, 0.7705, 0.511, 0.7682, 0.4823, 0.7524, 0.4984, 0.7705, 0.5322, 0.7868, 0.5438, 0.7877, 0.511, 0.7682, 0.5322, 0.7868, 0.5428, 0.7998, 0.5602, 0.8058, 0.5438, 0.7877, 0.5428, 0.7998, 0.5371, 0.8172, 0.5479, 0.8186, 0.5602, 0.8058, 0.5371, 0.8172, 0.5248, 0.8247, 0.5479, 0.8186, 0.5248, 0.8247, 0.5046, 0.8382, 0.5479, 0.8186, 0.5248, 0.8247, 0.4879, 0.827, 0.5046, 0.8382, 0.4879, 0.827, 0.4593, 0.8322, 0.447, 0.8368, 0.5046, 0.8382, 0.5828, 0.7569, 0.5296, 0.7524, 0.4823, 0.7524, 0.5602, 0.7637, 0.6401, 0.766, 0.5828, 0.7569, 0.5602, 0.7637, 0.6543, 0.7795, 0.7671, 0.7915, 0.7057, 0.778, 0.6401, 0.766, 0.6543, 0.7795, 0.8031, 0.8012, 0.7671, 0.7915, 0.6543, 0.7795, 0.7363, 0.7975, 0.84, 0.8177, 0.8031, 0.8012, 0.7363, 0.7975, 0.7854, 0.8178, 0.8561, 0.8292, 0.84, 0.8177, 0.7854, 0.8178, 0.8602, 0.8434, 0.8561, 0.8292, 0.7854, 0.8178, 0.8141, 0.8374, 0.8602, 0.857, 0.8602, 0.8434, 0.8141, 0.8374, 0.8182, 0.8554, 0.8479, 0.8705, 0.8602, 0.857, 0.8182, 0.8554, 0.7977, 0.8742, 0.7988, 0.8958, 0.8275, 0.8823, 0.8479, 0.8705, 0.7977, 0.8742, 0.7615, 0.9084, 0.7988, 0.8958, 0.7977, 0.8742, 0.7731, 0.893, 0.7205, 0.9189, 0.7615, 0.9084, 0.7731, 0.893, 0.724, 0.9088, 0.6714, 0.9309, 0.7205, 0.9189, 0.724, 0.9088, 0.6584, 0.9246, 0.6152, 0.9406, 0.6714, 0.9309, 0.6584, 0.9246, 0.5929, 0.9388, 0.5526, 0.9507, 0.6152, 0.9406, 0.5929, 0.9388, 0.447, 0.8368, 0.437, 0.8675, 0.4864, 0.8637, 0.5046, 0.8382, 0.437, 0.8675, 0.4902, 0.878, 0.4864, 0.8637, 0.4902, 0.878, 0.5291, 0.8841, 0.5233, 0.8757, 0.4864, 0.8637, 0.5291, 0.8841, 0.5233, 0.8757, 0.5561, 0.8915, 0.5425, 0.9082, 0.5425, 0.9082, 0.5195, 0.9261, 0.5602, 0.9103, 0.5561, 0.8915, 0.5195, 0.9261, 0.482, 0.9419, 0.5479, 0.9283, 0.5602, 0.9103, 0.5526, 0.9507, 0.5929, 0.9388, 0.5397, 0.9479, 0.5, 0.9582, 0.482, 0.9419, 0.4411, 0.9554, 0.511, 0.9482, 0.5479, 0.9283, 0.4214, 0.9649, 0.511, 0.9482, 0.4411, 0.9554, 0.5, 0.9582, 0.5397, 0.9479, 0.511, 0.9482, 0.4214, 0.9649, 0.4032, 0.8335, 0.447, 0.8368, 0.437, 0.8675, 0.4053, 0.8723, 0.4225, 0.8335, 0.4246, 0.8723, 0.437, 0.8675, 0.447, 0.8368, 0.4246, 0.8723, 0.4053, 0.8723, 0.437, 0.8675, 0.437, 0.8675, 0.4032, 0.8335, 0.447, 0.8368, 0.447, 0.8368, 0.4225, 0.8335, 0.4593, 0.8322, 0.447, 0.8368, 0.447, 0.8368, 0.2856, 0.03544, 0.3159, 0.03544, 0.3146, 0.03244, 0.2765, 0.03252, 0.3146, 0.03244, 0.3162, 0.02945, 0.2868, 0.02945, 0.2765, 0.03252, 0.2702, 0.03544, 0.2856, 0.03544, 0.2765, 0.03252, 0.2586, 0.03244, 0.2719, 0.02945, 0.2586, 0.03244, 0.2765, 0.03252, 0.2868, 0.02945, 0.2755, 0.03544, 0.2702, 0.03544, 0.2586, 0.03244, 0.2681, 0.03244, 0.2681, 0.03244, 0.2586, 0.03244, 0.2719, 0.02945, 0.2771, 0.02945])
_ca = me_cylinder.color_attributes.new('Col', 'BYTE_COLOR', 'CORNER')
_ca.data.foreach_set('color', [1.0, 1.0, 1.0, 1.0, 1.0, 1.0, 1.0, 1.0, 1.0, 1.0, 1.0, 1.0, 1.0, 1.0, 1.0, 1.0, 1.0, 1.0, 1.0, 1.0, 1.0, 1.0, 1.0, 1.0, 1.0, 1.0, 1.0, 1.0, 1.0, 1.0, 1.0, 1.0, 1.0, 1.0, 1.0, 1.0, 1.0, 1.0, 1.0, 1.0, 1.0, 1.0, 1.0, 1.0, 1.0, 1.0, 1.0, 1.0, 1.0, 1.0, 1.0, 1.0, 1.0, 1.0, 1.0, 1.0, 1.0, 1.0, 1.0, 1.0, 1.0, 1.0, 1.0, 1.0, 1.0, 1.0, 1.0, 1.0, 1.0, 1.0, 1.0, 1.0, 1.0, 1.0, 1.0, 1.0, 1.0, 1.0, 1.0, 1.0, 1.0, 1.0, 1.0, 1.0, 1.0, 1.0, 1.0, 1.0, 1.0, 1.0, 1.0, 1.0, 1.0, 1.0, 1.0, 1.0, 1.0, 1.0, 1.0, 1.0, 1.0, 1.0, 1.0, 1.0, 1.0, 1.0, 1.0, 1.0, 1.0, 1.0, 1.0, 1.0, 1.0, 1.0, 1.0, 1.0, 1.0, 1.0, 1.0, 1.0, 1.0, 1.0, 1.0, 1.0, 1.0, 1.0, 1.0, 1.0, 1.0, 1.0, 1.0, 1.0, 1.0, 1.0, 1.0, 1.0, 1.0, 1.0, 1.0, 1.0, 1.0, 1.0, 1.0, 1.0, 1.0, 1.0, 1.0, 1.0, 1.0, 1.0, 1.0, 1.0, 1.0, 1.0, 1.0, 1.0, 1.0, 1.0, 1.0, 1.0, 1.0, 1.0, 1.0, 1.0, 1.0, 1.0, 1.0, 1.0, 1.0, 1.0, 1.0, 1.0, 1.0, 1.0, 1.0, 1.0, 1.0, 1.0, 1.0, 1.0, 1.0, 1.0, 1.0, 1.0, 1.0, 1.0, 1.0, 1.0, 1.0, 1.0, 1.0, 1.0, 1.0, 1.0, 1.0, 1.0, 1.0, 1.0, 1.0, 1.0, 1.0, 1.0, 1.0, 1.0, 1.0, 1.0, 1.0, 1.0, 1.0, 1.0, 1.0, 1.0, 1.0, 1.0, 1.0, 1.0, 1.0, 1.0, 1.0, 1.0, 1.0, 1.0, 1.0, 1.0, 1.0, 1.0, 1.0, 1.0, 1.0, 1.0, 1.0, 1.0, 1.0, 1.0, 1.0, 1.0, 1.0, 1.0, 1.0, 1.0, 1.0, 1.0, 1.0, 1.0, 1.0, 1.0, 1.0, 1.0, 1.0, 1.0, 1.0, 1.0, 1.0, 1.0, 1.0, 1.0, 1.0, 1.0, 1.0, 1.0, 1.0, 1.0, 1.0, 1.0, 1.0, 1.0, 1.0, 1.0, 1.0, 1.0, 1.0, 1.0, 1.0, 1.0, 1.0, 1.0, 1.0, 1.0, 1.0, 1.0, 1.0, 1.0, 1.0, 1.0, 1.0, 1.0, 1.0, 1.0, 1.0, 1.0, 1.0, 1.0, 1.0, 1.0, 1.0, 1.0, 1.0, 1.0, 1.0, 1.0, 1.0, 1.0, 1.0, 1.0, 1.0, 1.0, 1.0, 1.0, 1.0, 1.0, 1.0, 1.0, 1.0, 1.0, 1.0, 1.0, 1.0, 1.0, 1.0, 1.0, 1.0, 1.0, 1.0, 1.0, 1.0, 1.0, 1.0, 1.0, 1.0, 1.0, 1.0, 1.0, 1.0, 1.0, 1.0, 1.0, 1.0, 1.0, 1.0, 1.0, 1.0, 1.0, 1.0, 1.0, 1.0, 1.0, 1.0, 1.0, 1.0, 1.0, 1.0, 1.0, 1.0, 1.0, 1.0, 1.0, 1.0, 1.0, 1.0, 1.0, 1.0, 1.0, 1.0, 1.0, 1.0, 1.0, 1.0, 1.0, 1.0, 1.0, 1.0, 1.0, 1.0, 1.0, 1.0, 1.0, 1.0, 1.0, 1.0, 1.0, 1.0, 1.0, 1.0, 1.0, 1.0, 1.0, 1.0, 1.0, 1.0, 1.0, 1.0, 1.0, 1.0, 1.0, 1.0, 1.0, 1.0, 1.0, 1.0, 1.0, 1.0, 1.0, 1.0, 1.0, 1.0, 1.0, 1.0, 1.0, 1.0, 1.0, 1.0, 1.0, 1.0, 1.0, 1.0, 1.0, 1.0, 1.0, 1.0, 1.0, 1.0, 1.0, 1.0, 1.0, 1.0, 1.0, 1.0, 1.0, 1.0, 1.0, 1.0, 1.0, 1.0, 1.0, 1.0, 1.0, 1.0, 1.0, 1.0, 1.0, 1.0, 1.0, 1.0, 1.0, 1.0, 1.0, 1.0, 1.0, 1.0, 1.0, 1.0, 1.0, 1.0, 1.0, 1.0, 1.0, 1.0, 1.0, 1.0, 1.0, 1.0, 1.0, 1.0, 1.0, 1.0, 1.0, 1.0, 1.0, 1.0, 1.0, 1.0, 1.0, 1.0, 1.0, 1.0, 1.0, 1.0, 1.0, 1.0, 1.0, 1.0, 1.0, 1.0, 1.0, 1.0, 1.0, 1.0, 1.0, 1.0, 1.0, 1.0, 1.0, 1.0, 1.0, 1.0, 1.0, 1.0, 1.0, 1.0, 1.0, 1.0, 1.0, 1.0, 1.0, 1.0, 1.0, 1.0, 1.0, 1.0, 1.0, 1.0, 1.0, 1.0, 1.0, 1.0, 1.0, 1.0, 1.0, 1.0, 1.0, 1.0, 1.0, 1.0, 1.0, 1.0, 1.0, 1.0, 1.0, 1.0, 1.0, 1.0, 1.0, 1.0, 1.0, 1.0, 1.0, 1.0, 1.0, 1.0, 1.0, 1.0, 1.0, 1.0, 1.0, 1.0, 1.0, 1.0, 1.0, 1.0, 1.0, 1.0, 1.0, 1.0, 1.0, 1.0, 1.0, 1.0, 1.0, 1.0, 1.0, 1.0, 1.0, 1.0, 1.0, 1.0, 1.0, 1.0, 1.0, 1.0, 1.0, 1.0, 1.0, 1.0, 1.0, 1.0, 1.0, 1.0, 1.0, 1.0, 1.0, 1.0, 1.0, 1.0, 1.0, 1.0, 1.0, 1.0, 1.0, 1.0, 1.0, 1.0, 1.0, 1.0, 1.0, 1.0, 1.0, 1.0, 1.0, 1.0, 1.0, 1.0, 1.0, 1.0, 1.0, 1.0, 1.0, 1.0, 1.0, 1.0, 1.0, 1.0, 1.0, 1.0, 1.0, 1.0, 1.0, 1.0, 1.0, 1.0, 1.0, 1.0, 1.0, 1.0, 1.0, 1.0, 1.0, 1.0, 1.0, 1.0, 1.0, 1.0, 1.0, 1.0, 1.0, 1.0, 1.0, 1.0, 1.0, 1.0, 1.0, 1.0, 1.0, 1.0, 1.0, 1.0, 1.0, 1.0, 1.0, 1.0, 1.0, 1.0, 1.0, 1.0, 1.0, 1.0, 1.0, 1.0, 1.0, 1.0, 1.0, 1.0, 1.0, 1.0, 1.0, 1.0, 1.0, 1.0, 1.0, 1.0, 1.0, 1.0, 1.0, 1.0, 1.0, 1.0, 1.0, 1.0, 1.0, 1.0, 1.0, 1.0, 1.0, 1.0, 1.0, 1.0, 1.0, 1.0, 1.0, 1.0, 1.0, 1.0, 1.0, 1.0, 1.0, 1.0, 1.0, 1.0, 1.0, 1.0, 1.0, 1.0, 1.0, 1.0, 1.0, 1.0, 1.0, 1.0, 1.0, 1.0, 1.0, 1.0, 1.0, 1.0, 1.0, 1.0, 1.0, 1.0, 1.0, 1.0, 1.0, 1.0, 1.0, 1.0, 1.0, 1.0, 1.0, 1.0, 1.0, 1.0, 1.0, 1.0, 1.0, 1.0, 1.0, 1.0, 1.0, 1.0, 1.0, 1.0, 1.0, 1.0, 1.0, 1.0, 1.0, 1.0, 1.0, 1.0, 1.0, 1.0, 1.0, 1.0, 1.0, 1.0, 1.0, 1.0, 1.0, 1.0, 1.0, 1.0, 1.0, 1.0, 1.0, 1.0, 1.0, 1.0, 1.0, 1.0, 1.0, 1.0, 1.0, 1.0, 1.0, 1.0, 1.0, 1.0, 1.0, 1.0, 1.0, 1.0, 1.0, 1.0, 1.0, 1.0, 1.0, 1.0, 1.0, 1.0, 1.0, 1.0, 1.0, 1.0, 1.0, 1.0, 1.0, 1.0, 1.0, 1.0, 1.0, 1.0, 1.0, 1.0, 1.0, 1.0, 1.0, 1.0, 1.0, 1.0, 1.0, 1.0, 1.0, 1.0, 1.0, 1.0, 1.0, 1.0, 1.0, 1.0, 1.0, 1.0, 1.0, 1.0, 1.0, 1.0, 1.0, 1.0, 1.0, 1.0, 1.0, 1.0, 1.0, 1.0, 1.0, 1.0, 1.0, 1.0, 1.0, 1.0, 1.0, 1.0, 1.0, 1.0, 1.0, 1.0, 1.0, 1.0, 1.0, 1.0, 1.0, 1.0, 1.0, 1.0, 1.0, 1.0, 1.0, 1.0, 1.0, 1.0, 1.0, 1.0, 1.0, 1.0, 1.0, 1.0, 1.0, 1.0, 1.0, 1.0, 1.0, 1.0, 1.0, 1.0, 1.0, 1.0, 1.0, 1.0, 1.0, 1.0, 1.0, 1.0, 1.0, 1.0, 1.0, 1.0, 1.0, 1.0, 1.0, 1.0, 1.0, 1.0, 1.0, 1.0, 1.0, 1.0, 1.0, 1.0, 1.0, 1.0, 1.0, 1.0, 1.0, 1.0, 1.0, 1.0, 1.0, 1.0, 1.0, 1.0, 1.0, 1.0, 1.0, 1.0, 1.0, 1.0, 1.0, 1.0, 1.0, 1.0, 1.0, 1.0, 1.0, 1.0, 1.0, 1.0, 1.0, 1.0, 1.0, 1.0, 1.0, 1.0, 1.0, 1.0, 1.0, 1.0, 1.0, 1.0, 1.0, 1.0, 1.0, 1.0, 1.0, 1.0, 1.0, 1.0, 1.0, 1.0, 1.0, 1.0, 1.0, 1.0, 1.0, 1.0, 1.0, 1.0, 1.0, 1.0, 1.0, 1.0, 1.0, 1.0, 1.0, 1.0, 1.0, 1.0, 1.0, 1.0, 1.0, 1.0, 1.0, 1.0, 1.0, 1.0, 1.0, 1.0, 1.0, 1.0, 1.0, 1.0, 1.0, 1.0, 1.0, 1.0, 1.0, 1.0, 1.0, 1.0, 1.0, 1.0, 1.0, 1.0, 1.0, 1.0, 1.0, 1.0, 1.0, 1.0, 1.0, 1.0, 1.0, 1.0, 1.0, 1.0, 1.0, 1.0, 1.0, 1.0, 1.0, 1.0, 1.0, 1.0, 1.0, 1.0, 1.0, 1.0, 1.0, 1.0, 1.0, 1.0, 1.0, 1.0, 1.0, 1.0, 1.0, 1.0, 1.0, 1.0, 1.0, 1.0, 1.0, 1.0, 1.0, 1.0, 1.0, 1.0, 1.0, 1.0, 1.0, 1.0, 1.0, 1.0, 1.0, 1.0, 1.0, 1.0, 1.0, 1.0, 1.0, 1.0, 1.0, 1.0, 1.0, 1.0, 1.0, 1.0, 1.0, 1.0, 1.0, 1.0, 1.0, 1.0, 1.0, 1.0, 1.0, 1.0, 1.0, 1.0, 1.0, 1.0, 1.0, 1.0, 1.0, 1.0, 1.0, 1.0, 1.0, 1.0, 1.0, 1.0, 1.0, 1.0, 1.0, 1.0, 1.0, 1.0, 1.0, 1.0, 1.0, 1.0, 1.0, 1.0, 1.0, 1.0, 1.0, 1.0, 1.0, 1.0, 1.0, 1.0, 1.0, 1.0, 1.0, 1.0, 1.0, 1.0, 1.0, 1.0, 1.0, 1.0, 1.0, 1.0, 1.0, 1.0, 1.0, 1.0, 1.0, 1.0, 1.0, 1.0, 1.0, 1.0, 1.0, 1.0, 1.0, 1.0, 1.0, 1.0, 1.0, 1.0, 1.0, 1.0, 1.0, 1.0, 1.0, 1.0, 1.0, 1.0, 1.0, 1.0, 1.0, 1.0, 1.0, 1.0, 1.0, 1.0, 1.0, 1.0, 1.0, 1.0, 1.0, 1.0, 1.0, 1.0, 1.0, 1.0, 1.0, 1.0, 1.0, 1.0, 1.0, 1.0, 1.0, 1.0, 1.0, 1.0, 1.0, 1.0, 1.0, 1.0, 1.0, 1.0, 1.0, 1.0, 1.0, 1.0, 1.0, 1.0, 1.0, 1.0, 1.0, 1.0, 1.0, 1.0, 1.0, 1.0, 1.0, 1.0, 1.0, 1.0, 1.0, 1.0, 1.0, 1.0, 1.0, 1.0, 1.0, 1.0, 1.0, 1.0, 1.0, 1.0, 1.0, 1.0, 1.0, 1.0, 1.0, 1.0, 1.0, 1.0, 1.0, 1.0, 1.0, 1.0, 1.0, 1.0, 1.0, 1.0, 1.0, 1.0, 1.0, 1.0, 1.0, 1.0, 1.0, 1.0, 1.0, 1.0, 1.0, 1.0, 1.0, 1.0, 1.0, 1.0, 1.0, 1.0, 1.0, 1.0, 1.0, 1.0, 1.0, 1.0, 1.0, 1.0, 1.0, 1.0, 1.0, 1.0, 1.0, 1.0, 1.0, 1.0, 1.0, 1.0, 1.0, 1.0, 1.0, 1.0, 1.0, 1.0, 1.0, 1.0, 1.0, 1.0, 1.0, 1.0, 1.0, 1.0, 1.0, 1.0, 1.0, 1.0, 1.0, 1.0, 1.0, 1.0, 1.0, 1.0, 1.0, 1.0, 1.0, 1.0, 1.0, 1.0, 1.0, 1.0, 1.0, 1.0, 1.0, 1.0, 1.0, 1.0, 1.0, 1.0, 1.0, 1.0, 1.0, 1.0, 1.0, 1.0, 1.0, 1.0, 1.0, 1.0, 1.0, 1.0, 1.0, 1.0, 1.0, 1.0, 1.0, 1.0, 1.0, 1.0, 1.0, 1.0, 1.0, 1.0, 1.0, 1.0, 1.0, 1.0, 1.0, 1.0, 1.0, 1.0, 1.0, 1.0, 1.0, 1.0, 1.0, 1.0, 1.0, 1.0, 1.0, 1.0, 1.0, 1.0, 1.0, 1.0, 1.0, 1.0, 1.0, 1.0, 1.0, 1.0, 1.0, 1.0, 1.0, 1.0, 1.0, 1.0, 1.0, 1.0, 1.0, 1.0, 1.0, 1.0, 1.0, 1.0, 1.0, 1.0, 1.0, 1.0, 1.0, 1.0, 1.0, 1.0, 1.0, 1.0, 1.0, 1.0, 1.0, 1.0, 1.0, 1.0, 1.0, 1.0, 1.0, 1.0, 1.0, 1.0, 1.0, 1.0, 1.0, 1.0, 1.0, 1.0, 1.0, 1.0, 1.0, 1.0, 1.0, 1.0, 1.0, 1.0, 1.0, 1.0, 1.0, 1.0, 1.0, 1.0, 1.0, 1.0, 1.0, 1.0, 1.0, 1.0, 1.0, 1.0, 1.0, 1.0, 1.0, 1.0, 1.0, 1.0, 1.0, 1.0, 1.0, 1.0, 1.0, 1.0, 1.0, 1.0, 1.0, 1.0, 1.0, 1.0, 1.0, 1.0, 1.0, 1.0, 1.0, 1.0, 1.0, 1.0, 1.0, 1.0, 1.0, 1.0, 1.0, 1.0, 1.0, 1.0, 1.0, 1.0, 1.0, 1.0, 1.0, 1.0, 1.0, 1.0, 1.0, 1.0, 1.0, 1.0, 1.0, 1.0, 1.0, 1.0, 1.0, 1.0, 1.0, 1.0, 1.0, 1.0, 1.0, 1.0, 1.0, 1.0, 1.0, 1.0, 1.0, 1.0, 1.0, 1.0, 1.0, 1.0, 1.0, 1.0, 1.0, 1.0, 1.0, 1.0, 1.0, 1.0, 1.0, 1.0, 1.0, 1.0, 1.0, 1.0, 1.0, 1.0, 1.0, 1.0, 1.0, 1.0, 1.0, 1.0, 1.0, 1.0, 1.0, 1.0, 1.0, 1.0, 1.0, 1.0, 1.0, 1.0, 1.0, 1.0, 1.0, 1.0, 1.0, 1.0, 1.0, 1.0, 1.0, 1.0, 1.0, 1.0, 1.0, 1.0, 1.0, 1.0, 1.0, 1.0, 1.0, 1.0, 1.0, 1.0, 1.0, 1.0, 1.0, 1.0, 1.0, 1.0, 1.0, 1.0, 1.0, 1.0, 1.0, 1.0, 1.0, 1.0, 1.0, 1.0, 1.0, 1.0, 1.0, 1.0, 1.0, 1.0, 1.0, 1.0, 1.0, 1.0, 1.0, 1.0, 1.0, 1.0, 1.0, 1.0, 1.0, 1.0, 1.0, 1.0, 1.0, 1.0, 1.0, 1.0, 1.0, 1.0, 1.0, 1.0, 1.0, 1.0, 1.0, 1.0, 1.0, 1.0, 1.0, 1.0, 1.0, 1.0, 1.0, 1.0, 1.0, 1.0, 1.0, 1.0, 1.0, 1.0, 1.0, 1.0, 1.0, 1.0, 1.0, 1.0, 1.0, 1.0, 1.0, 1.0, 1.0, 1.0, 1.0, 1.0, 1.0, 1.0, 1.0, 1.0, 1.0, 1.0, 1.0, 1.0, 1.0, 1.0, 1.0, 1.0, 1.0, 1.0, 1.0, 1.0, 1.0, 1.0, 1.0, 1.0, 1.0, 1.0, 1.0, 1.0, 1.0, 1.0, 1.0, 1.0, 1.0, 1.0, 1.0, 1.0, 1.0, 1.0, 1.0, 1.0, 1.0, 1.0, 1.0, 1.0, 1.0, 1.0, 1.0, 1.0, 1.0, 1.0, 1.0, 1.0, 1.0, 1.0, 1.0, 1.0, 1.0, 1.0, 1.0, 1.0, 1.0, 1.0, 1.0, 1.0, 1.0, 1.0, 1.0, 1.0, 1.0, 1.0, 1.0, 1.0, 1.0, 1.0, 1.0, 1.0, 1.0, 1.0, 1.0, 1.0, 1.0, 1.0, 1.0, 1.0, 1.0, 1.0, 1.0, 1.0, 1.0, 1.0, 1.0, 1.0, 1.0, 1.0, 1.0, 1.0, 1.0, 1.0, 1.0, 1.0, 1.0, 1.0, 1.0, 1.0, 1.0, 1.0, 1.0, 1.0, 1.0, 1.0, 1.0, 1.0, 1.0, 1.0, 1.0, 1.0, 1.0, 1.0, 1.0, 1.0, 1.0, 1.0, 1.0, 1.0, 1.0, 1.0, 1.0, 1.0, 1.0, 1.0, 1.0, 1.0, 1.0, 1.0, 1.0, 1.0, 1.0, 1.0, 1.0, 1.0, 1.0, 1.0, 1.0, 1.0, 1.0, 1.0, 1.0, 1.0, 1.0, 1.0, 1.0, 1.0, 1.0, 1.0, 1.0, 1.0, 1.0, 1.0, 1.0, 1.0, 1.0, 1.0, 1.0, 1.0, 1.0, 1.0, 1.0, 1.0, 1.0, 1.0, 1.0, 1.0, 1.0, 1.0, 1.0, 1.0, 1.0, 1.0, 1.0, 1.0, 1.0, 1.0, 1.0, 1.0, 1.0, 1.0, 1.0, 1.0, 1.0, 1.0, 1.0, 1.0, 1.0, 1.0, 1.0, 1.0, 1.0, 1.0, 1.0, 1.0, 1.0, 1.0, 1.0, 1.0, 1.0, 1.0, 1.0, 1.0, 1.0, 1.0, 1.0, 1.0, 1.0, 1.0, 1.0, 1.0, 1.0, 1.0, 1.0, 1.0, 1.0, 1.0, 1.0, 1.0, 1.0, 1.0, 1.0, 1.0, 1.0, 1.0, 1.0, 1.0, 1.0, 1.0, 1.0, 1.0, 1.0, 1.0, 1.0, 1.0, 1.0, 1.0, 1.0, 1.0, 1.0, 1.0, 1.0, 1.0, 1.0, 1.0, 1.0, 1.0, 1.0, 1.0, 1.0, 1.0, 1.0, 1.0, 1.0, 1.0, 1.0, 1.0, 1.0, 1.0, 1.0, 1.0, 1.0, 1.0, 1.0, 1.0, 1.0, 1.0, 1.0, 1.0, 1.0, 1.0, 1.0, 1.0, 1.0, 1.0, 1.0, 1.0, 1.0, 1.0, 1.0, 1.0, 1.0, 1.0, 1.0, 1.0, 1.0, 1.0, 1.0, 1.0, 1.0, 1.0, 1.0, 1.0, 1.0, 1.0, 1.0, 1.0, 1.0, 1.0, 1.0, 1.0, 1.0, 1.0, 1.0, 1.0, 1.0, 1.0, 1.0, 1.0, 1.0, 1.0, 1.0, 1.0, 1.0, 1.0, 1.0, 1.0, 1.0, 1.0, 1.0, 1.0, 1.0, 1.0, 1.0, 1.0, 1.0, 1.0, 1.0, 1.0, 1.0, 1.0, 1.0, 1.0, 1.0, 1.0, 1.0, 1.0, 1.0, 1.0, 1.0, 1.0, 1.0, 1.0, 1.0, 1.0, 1.0, 1.0, 1.0, 1.0, 1.0, 1.0, 1.0, 1.0, 1.0, 1.0, 1.0, 1.0, 1.0, 1.0, 1.0, 1.0, 1.0, 1.0, 1.0, 1.0, 1.0, 1.0, 1.0, 1.0, 1.0, 1.0, 1.0, 1.0, 1.0, 1.0, 1.0, 1.0, 1.0, 1.0, 1.0, 1.0, 1.0, 1.0, 1.0, 1.0, 1.0, 1.0, 1.0, 1.0, 1.0, 1.0, 1.0, 1.0, 1.0, 1.0, 1.0, 1.0, 1.0, 1.0, 1.0, 1.0, 1.0, 1.0, 1.0, 1.0, 1.0, 1.0, 1.0, 1.0, 1.0, 1.0, 1.0, 1.0, 1.0, 1.0, 1.0, 1.0, 1.0, 1.0, 1.0, 1.0, 1.0, 1.0, 1.0, 1.0, 1.0, 1.0, 1.0, 1.0, 1.0, 1.0, 1.0, 1.0, 1.0, 1.0, 1.0, 1.0, 1.0, 1.0, 1.0, 1.0, 1.0, 1.0, 1.0, 1.0, 1.0, 1.0, 1.0, 1.0, 1.0, 1.0, 1.0, 1.0, 1.0, 1.0, 1.0, 1.0, 1.0, 1.0, 1.0, 1.0, 1.0, 1.0, 1.0, 1.0, 1.0, 1.0, 1.0, 1.0, 1.0, 1.0, 1.0, 1.0, 1.0, 1.0, 1.0, 1.0, 1.0, 1.0, 1.0, 1.0, 1.0, 1.0, 1.0, 1.0, 1.0, 1.0, 1.0, 1.0, 1.0, 1.0, 1.0, 1.0, 1.0, 1.0, 1.0, 1.0, 1.0, 1.0, 1.0, 1.0, 1.0, 1.0, 1.0, 1.0, 1.0, 1.0, 1.0, 1.0, 1.0, 1.0, 1.0, 1.0, 1.0, 1.0, 1.0, 1.0, 1.0, 1.0, 1.0, 1.0, 1.0, 1.0, 1.0, 1.0, 1.0, 1.0, 1.0, 1.0, 1.0, 1.0, 1.0, 1.0, 1.0, 1.0, 1.0, 1.0, 1.0, 1.0, 1.0, 1.0, 1.0, 1.0, 1.0, 1.0, 1.0, 1.0, 1.0, 1.0, 1.0, 1.0, 1.0, 1.0, 1.0, 1.0, 1.0, 1.0, 1.0, 1.0, 1.0, 1.0, 1.0, 1.0, 1.0, 1.0, 1.0, 1.0, 1.0, 1.0, 1.0, 1.0, 1.0, 1.0, 1.0, 1.0, 1.0, 1.0, 1.0, 1.0, 1.0, 1.0, 1.0, 1.0, 1.0, 1.0, 1.0, 1.0, 1.0, 1.0, 1.0, 1.0, 1.0, 1.0, 1.0, 1.0, 1.0, 1.0, 1.0, 1.0, 1.0, 1.0, 1.0, 1.0, 1.0, 1.0, 1.0, 1.0, 1.0, 1.0, 1.0, 1.0, 1.0, 1.0, 1.0, 1.0, 1.0, 1.0, 1.0, 1.0, 1.0, 1.0, 1.0, 1.0, 1.0, 1.0, 1.0, 1.0, 1.0, 1.0, 1.0, 1.0, 1.0, 1.0, 1.0, 1.0, 1.0, 1.0, 1.0, 1.0, 1.0, 1.0, 1.0, 1.0, 1.0, 1.0, 1.0, 1.0, 1.0, 1.0, 1.0, 1.0, 1.0, 1.0, 1.0, 1.0, 1.0, 1.0, 1.0, 1.0, 1.0, 1.0, 1.0, 1.0, 1.0, 1.0, 1.0, 1.0, 1.0, 1.0, 1.0, 1.0, 1.0, 1.0, 1.0, 1.0, 1.0, 1.0, 1.0, 1.0, 1.0, 1.0, 1.0, 1.0, 1.0, 1.0, 1.0, 1.0, 1.0, 1.0, 1.0, 1.0, 1.0, 1.0, 1.0, 1.0, 1.0, 1.0, 1.0, 1.0, 1.0, 1.0, 1.0, 1.0, 1.0, 1.0, 1.0, 1.0, 1.0, 1.0, 1.0, 1.0, 1.0, 1.0, 1.0, 1.0, 1.0, 1.0, 1.0, 1.0, 1.0, 1.0, 1.0, 1.0, 1.0, 1.0, 1.0, 1.0, 1.0, 1.0, 1.0, 1.0, 1.0, 1.0, 1.0, 1.0, 1.0, 1.0, 1.0, 1.0, 1.0, 1.0, 1.0, 1.0, 1.0, 1.0, 1.0, 1.0, 1.0, 1.0, 1.0, 1.0, 1.0, 1.0, 1.0, 1.0, 1.0, 1.0, 1.0, 1.0, 1.0, 1.0, 1.0, 1.0, 1.0, 1.0, 1.0, 1.0, 1.0, 1.0, 1.0, 1.0, 1.0, 1.0, 1.0, 1.0, 1.0, 1.0, 1.0, 1.0, 1.0, 1.0, 1.0, 1.0, 1.0, 1.0, 1.0, 1.0, 1.0, 1.0, 1.0, 1.0, 1.0, 1.0, 1.0, 1.0, 1.0, 1.0, 1.0, 1.0, 1.0, 1.0, 1.0, 1.0, 1.0, 1.0, 1.0, 1.0, 1.0, 1.0, 1.0, 1.0, 1.0, 1.0, 1.0, 1.0, 1.0, 1.0, 1.0, 1.0, 1.0, 1.0, 1.0, 1.0, 1.0, 1.0, 1.0, 1.0, 1.0, 1.0, 1.0, 1.0, 1.0, 1.0, 1.0, 1.0, 1.0, 1.0, 1.0, 1.0, 1.0, 1.0, 1.0, 1.0, 1.0, 1.0, 1.0, 1.0, 1.0, 1.0, 1.0, 1.0, 1.0, 1.0, 1.0, 1.0, 1.0, 1.0, 1.0, 1.0, 1.0, 1.0, 1.0, 1.0, 1.0, 1.0, 1.0, 1.0, 1.0, 1.0, 1.0, 1.0, 1.0, 1.0, 1.0, 1.0, 1.0, 1.0, 1.0, 1.0, 1.0, 1.0, 1.0, 1.0, 1.0, 1.0, 1.0, 1.0, 1.0, 1.0, 1.0, 1.0, 1.0, 1.0, 1.0, 1.0, 1.0, 1.0, 1.0, 1.0, 1.0, 1.0, 1.0, 1.0, 1.0, 1.0, 1.0, 1.0, 1.0, 1.0, 1.0, 1.0, 1.0, 1.0, 1.0, 1.0, 1.0, 1.0, 1.0, 1.0, 1.0, 1.0, 1.0, 1.0, 1.0, 1.0, 1.0, 1.0, 1.0, 1.0, 1.0, 1.0, 1.0, 1.0, 1.0, 1.0, 1.0, 1.0, 1.0, 1.0, 1.0, 1.0, 1.0, 1.0, 1.0, 1.0, 1.0, 1.0, 1.0, 1.0, 1.0, 1.0, 1.0, 1.0, 1.0, 1.0, 1.0, 1.0, 1.0, 1.0, 1.0, 1.0, 1.0, 1.0, 1.0, 1.0, 1.0, 1.0, 1.0, 1.0, 1.0, 1.0, 1.0, 1.0, 1.0, 1.0, 1.0, 1.0, 1.0, 1.0, 1.0, 1.0, 1.0, 1.0, 1.0, 1.0, 1.0, 1.0, 1.0, 1.0, 1.0, 1.0, 1.0, 1.0, 1.0, 1.0, 1.0, 1.0, 1.0, 1.0, 1.0, 1.0, 1.0, 1.0, 1.0, 1.0, 1.0, 1.0, 1.0, 1.0, 1.0, 1.0, 1.0, 1.0, 1.0, 1.0, 1.0, 1.0, 1.0, 1.0, 1.0, 1.0, 1.0, 1.0, 1.0, 1.0, 1.0, 1.0, 1.0, 1.0, 1.0, 1.0, 1.0, 1.0, 1.0, 1.0, 1.0, 1.0, 1.0, 1.0, 1.0, 1.0, 1.0, 1.0, 1.0, 1.0, 1.0, 1.0, 1.0, 1.0, 1.0, 1.0, 1.0, 1.0, 1.0, 1.0, 1.0, 1.0, 1.0, 1.0, 1.0, 1.0, 1.0, 1.0, 1.0, 1.0, 1.0, 1.0, 1.0, 1.0, 1.0, 1.0, 1.0, 1.0, 1.0, 1.0, 1.0, 1.0, 1.0, 1.0, 1.0, 1.0, 1.0, 1.0, 1.0, 1.0, 1.0, 1.0, 1.0, 1.0, 1.0, 1.0, 1.0, 1.0, 1.0, 1.0, 1.0, 1.0, 1.0, 1.0, 1.0, 1.0, 1.0, 1.0, 1.0, 1.0, 1.0, 1.0, 1.0, 1.0, 1.0, 1.0, 1.0, 1.0, 1.0, 1.0, 1.0, 1.0, 1.0, 1.0, 1.0, 1.0, 1.0, 1.0, 1.0, 1.0, 1.0, 1.0, 1.0, 1.0, 1.0, 1.0, 1.0, 1.0, 1.0, 1.0, 1.0, 1.0, 1.0, 1.0, 1.0, 1.0, 1.0, 1.0, 1.0, 1.0, 1.0, 1.0, 1.0, 1.0, 1.0, 1.0, 1.0, 1.0, 1.0, 1.0, 1.0, 1.0, 1.0, 1.0, 1.0, 1.0, 1.0, 1.0, 1.0, 1.0, 1.0, 1.0, 1.0, 1.0, 1.0, 1.0, 1.0, 1.0, 1.0, 1.0, 1.0, 1.0, 1.0, 1.0, 1.0, 1.0, 1.0, 1.0, 1.0, 1.0, 1.0, 1.0, 1.0, 1.0, 1.0, 1.0, 1.0, 1.0, 1.0, 1.0, 1.0, 1.0, 1.0, 1.0, 1.0, 1.0, 1.0, 1.0, 1.0, 1.0, 1.0, 1.0, 1.0, 1.0, 1.0, 1.0, 1.0, 1.0, 1.0, 1.0, 1.0, 1.0, 1.0, 1.0, 1.0, 1.0, 1.0, 1.0, 1.0, 1.0, 1.0, 1.0, 1.0, 1.0, 1.0, 1.0, 1.0, 1.0, 1.0, 1.0, 1.0, 1.0, 1.0, 1.0, 1.0, 1.0, 1.0, 1.0, 1.0, 1.0, 1.0, 1.0, 1.0, 1.0, 1.0, 1.0, 1.0, 1.0, 1.0, 1.0, 1.0, 1.0, 1.0, 1.0, 1.0, 1.0, 1.0, 1.0, 1.0, 1.0, 1.0, 1.0, 1.0, 1.0, 1.0, 1.0, 1.0, 1.0, 1.0, 1.0, 1.0, 1.0, 1.0, 1.0, 1.0, 1.0, 1.0, 1.0, 1.0, 1.0, 1.0, 1.0, 1.0, 1.0, 1.0, 1.0, 1.0, 1.0, 1.0, 1.0, 1.0, 1.0, 1.0, 1.0, 1.0, 1.0, 1.0, 1.0, 1.0, 1.0, 1.0, 1.0, 1.0, 1.0, 1.0, 1.0, 1.0, 1.0, 1.0, 1.0, 1.0, 1.0, 1.0, 1.0, 1.0, 1.0, 1.0, 1.0, 1.0, 1.0, 1.0, 1.0, 1.0, 1.0, 1.0, 1.0, 1.0, 1.0, 1.0, 1.0, 1.0, 1.0, 1.0, 1.0, 1.0, 1.0, 1.0, 1.0, 1.0, 1.0, 1.0, 1.0, 1.0, 1.0, 1.0, 1.0, 1.0, 1.0, 1.0, 1.0, 1.0, 1.0, 1.0, 1.0, 1.0, 1.0, 1.0, 1.0, 1.0, 1.0, 1.0, 1.0, 1.0, 1.0, 1.0, 1.0, 1.0, 1.0, 1.0, 1.0, 1.0, 1.0, 1.0, 1.0, 1.0, 1.0, 1.0, 1.0, 1.0, 1.0, 1.0, 1.0, 1.0, 1.0, 1.0, 1.0, 1.0, 1.0, 1.0, 1.0, 1.0, 1.0, 1.0, 1.0, 1.0, 1.0, 1.0, 1.0, 1.0, 1.0, 1.0, 1.0, 1.0, 1.0, 1.0, 1.0, 1.0, 1.0, 1.0, 1.0, 1.0, 1.0, 1.0, 1.0, 1.0, 1.0, 1.0, 1.0, 1.0, 1.0, 1.0, 1.0, 1.0, 1.0, 1.0, 1.0, 1.0, 1.0, 1.0, 1.0, 1.0, 1.0, 1.0, 1.0, 1.0, 1.0, 1.0, 1.0, 1.0, 1.0, 1.0, 1.0, 1.0, 1.0, 1.0, 1.0, 1.0, 1.0, 1.0, 1.0, 1.0, 1.0, 1.0, 1.0, 1.0, 1.0, 1.0, 1.0, 1.0, 1.0, 1.0, 1.0, 1.0, 1.0, 1.0, 1.0, 1.0, 1.0, 1.0, 1.0, 1.0, 1.0, 1.0, 1.0, 1.0, 1.0, 1.0, 1.0, 1.0, 1.0, 1.0, 1.0, 1.0, 1.0, 1.0, 1.0, 1.0, 1.0, 1.0, 1.0, 1.0, 1.0, 1.0, 1.0, 1.0, 1.0, 1.0, 1.0, 1.0, 1.0, 1.0, 1.0, 1.0, 1.0, 1.0, 1.0, 1.0, 1.0, 1.0, 1.0, 1.0, 1.0, 1.0, 1.0, 1.0, 1.0, 1.0, 1.0, 1.0, 1.0, 1.0, 1.0, 1.0, 1.0, 1.0, 1.0, 1.0, 1.0, 1.0, 1.0, 1.0, 1.0, 1.0, 1.0, 1.0, 1.0, 1.0, 1.0, 1.0, 1.0, 1.0, 1.0, 1.0, 1.0, 1.0, 1.0, 1.0, 1.0, 1.0, 1.0, 1.0, 1.0, 1.0, 1.0, 1.0, 1.0, 1.0, 1.0, 1.0, 1.0, 1.0, 1.0, 1.0, 1.0, 1.0, 1.0, 1.0, 1.0, 1.0, 1.0, 1.0, 1.0, 1.0, 1.0, 1.0, 1.0, 1.0, 1.0, 1.0, 1.0, 1.0, 1.0, 1.0, 1.0, 1.0, 1.0, 1.0, 1.0, 1.0, 1.0, 1.0, 1.0, 1.0, 1.0, 1.0, 1.0, 1.0, 1.0, 1.0, 1.0, 1.0, 1.0, 1.0, 1.0, 1.0, 1.0, 1.0, 1.0, 1.0, 1.0, 1.0, 1.0, 1.0, 1.0, 1.0, 1.0, 1.0, 1.0, 1.0, 1.0, 1.0, 1.0, 1.0, 1.0, 1.0, 1.0, 1.0, 1.0, 1.0, 1.0, 1.0, 1.0, 1.0, 1.0, 1.0, 1.0, 1.0, 1.0, 1.0, 1.0, 1.0, 1.0, 1.0, 1.0, 1.0, 1.0, 1.0, 1.0, 1.0, 1.0, 1.0, 1.0, 1.0, 1.0, 1.0, 1.0, 1.0, 1.0, 1.0, 1.0, 1.0, 1.0, 1.0, 1.0, 1.0, 1.0, 1.0, 1.0, 1.0, 1.0, 1.0, 1.0, 1.0, 1.0, 1.0, 1.0, 1.0, 1.0, 1.0, 1.0, 1.0, 1.0, 1.0, 1.0, 1.0, 1.0, 1.0, 1.0, 1.0, 1.0, 1.0, 1.0, 1.0, 1.0, 1.0, 1.0, 1.0, 1.0, 1.0, 1.0, 1.0, 1.0, 1.0, 1.0, 1.0, 1.0, 1.0, 1.0, 1.0, 1.0, 1.0, 1.0, 1.0, 1.0, 1.0, 1.0, 1.0, 1.0, 1.0, 1.0, 1.0, 1.0, 1.0, 1.0, 1.0, 1.0, 1.0, 1.0, 1.0, 1.0, 1.0, 1.0, 1.0, 1.0, 1.0, 1.0, 1.0, 1.0, 1.0, 1.0, 1.0, 1.0, 1.0, 1.0, 1.0, 1.0, 1.0, 1.0, 1.0, 1.0, 1.0, 1.0, 1.0, 1.0, 1.0, 1.0, 1.0, 1.0, 1.0, 1.0, 1.0, 1.0, 1.0, 1.0, 1.0, 1.0, 1.0, 1.0, 1.0, 1.0, 1.0, 1.0, 1.0, 1.0, 1.0, 1.0, 1.0, 1.0, 1.0, 1.0, 1.0, 1.0, 1.0, 1.0, 1.0, 1.0, 1.0, 1.0, 1.0, 1.0, 1.0, 1.0, 1.0, 1.0, 1.0, 1.0, 1.0, 1.0, 1.0, 1.0, 1.0, 1.0, 1.0, 1.0, 1.0, 1.0, 1.0, 1.0, 1.0, 1.0, 1.0, 1.0, 1.0, 1.0, 1.0, 1.0, 1.0, 1.0, 1.0, 1.0, 1.0, 1.0, 1.0, 1.0, 1.0, 1.0, 1.0, 1.0, 1.0, 1.0, 1.0, 1.0, 1.0, 1.0, 1.0, 1.0, 1.0, 1.0, 1.0, 1.0, 1.0, 1.0, 1.0, 1.0, 1.0, 1.0, 1.0, 1.0, 1.0, 1.0, 1.0, 1.0, 1.0, 1.0, 1.0, 1.0, 1.0, 1.0, 1.0, 1.0, 1.0, 1.0, 1.0, 1.0, 1.0, 1.0, 1.0, 1.0, 1.0, 1.0, 1.0, 1.0, 1.0, 1.0, 1.0, 1.0, 1.0, 1.0, 1.0, 1.0, 1.0, 1.0, 1.0, 1.0, 1.0, 1.0, 1.0, 1.0, 1.0, 1.0, 1.0, 1.0, 1.0, 1.0, 1.0, 1.0, 1.0, 1.0, 1.0, 1.0, 1.0, 1.0, 1.0, 1.0, 1.0, 1.0, 1.0, 1.0, 1.0, 1.0, 1.0, 1.0, 1.0, 1.0, 1.0, 1.0, 1.0, 1.0, 1.0, 1.0, 1.0, 1.0, 1.0, 1.0, 1.0, 1.0, 1.0, 1.0, 1.0, 1.0, 1.0, 1.0, 1.0, 1.0, 1.0, 1.0, 1.0, 1.0, 1.0, 1.0, 1.0, 1.0, 1.0, 1.0, 1.0, 1.0, 1.0, 1.0, 1.0, 1.0, 1.0, 1.0, 1.0, 1.0, 1.0, 1.0, 1.0, 1.0, 1.0, 1.0, 1.0, 1.0, 1.0, 1.0, 1.0, 1.0, 1.0, 1.0, 1.0, 1.0, 1.0, 1.0, 1.0, 1.0, 1.0, 1.0, 1.0, 1.0, 1.0, 1.0, 1.0, 1.0, 1.0, 1.0, 1.0, 1.0, 1.0, 1.0, 1.0, 1.0, 1.0, 1.0, 1.0, 1.0, 1.0, 1.0, 1.0, 1.0, 1.0, 1.0, 1.0, 1.0, 1.0, 1.0, 1.0, 1.0, 1.0, 1.0, 1.0, 1.0, 1.0, 1.0, 1.0, 1.0, 1.0, 1.0, 1.0, 1.0, 1.0, 1.0, 1.0, 1.0, 1.0, 1.0, 1.0, 1.0, 1.0, 1.0, 1.0, 1.0, 1.0, 1.0, 1.0, 1.0, 1.0, 1.0, 1.0, 1.0, 1.0, 1.0, 1.0, 1.0, 1.0, 1.0, 1.0, 1.0, 1.0, 1.0, 1.0, 1.0, 1.0, 1.0, 1.0, 1.0, 1.0, 1.0, 1.0, 1.0, 1.0, 1.0, 1.0, 1.0, 1.0, 1.0, 1.0, 1.0, 1.0, 1.0, 1.0, 1.0, 1.0, 1.0, 1.0, 1.0, 1.0, 1.0, 1.0, 1.0, 1.0, 1.0, 1.0, 1.0, 1.0, 1.0, 1.0, 1.0, 1.0, 1.0, 1.0, 1.0, 1.0, 1.0, 1.0, 1.0, 1.0, 1.0, 1.0, 1.0, 1.0, 1.0, 1.0, 1.0, 1.0, 1.0, 1.0, 1.0, 1.0, 1.0, 1.0, 1.0, 1.0, 1.0, 1.0, 1.0, 1.0, 1.0, 1.0, 1.0, 1.0, 1.0, 1.0, 1.0, 1.0, 1.0, 1.0, 1.0, 1.0, 1.0, 1.0, 1.0, 1.0, 1.0, 1.0, 1.0, 1.0, 1.0, 1.0, 1.0, 1.0, 1.0, 1.0, 1.0, 1.0, 1.0, 1.0, 1.0, 1.0, 1.0, 1.0, 1.0, 1.0, 1.0, 1.0, 1.0, 1.0, 1.0, 1.0, 1.0, 1.0, 1.0, 1.0, 1.0, 1.0, 1.0, 1.0, 1.0, 1.0, 1.0, 1.0, 1.0, 1.0, 1.0, 1.0, 1.0, 1.0, 1.0, 1.0, 1.0, 1.0, 1.0, 1.0, 1.0, 1.0, 1.0, 1.0, 1.0, 1.0, 1.0, 1.0, 1.0, 1.0, 1.0, 1.0, 1.0, 1.0, 1.0, 1.0, 1.0, 1.0, 1.0, 1.0, 1.0, 1.0, 1.0, 1.0, 1.0, 1.0, 1.0, 1.0, 1.0, 1.0, 1.0, 1.0, 1.0, 1.0, 1.0, 1.0, 1.0, 1.0, 1.0, 1.0, 1.0, 1.0, 1.0, 1.0, 1.0, 1.0, 1.0, 1.0, 1.0, 1.0, 1.0, 1.0, 1.0, 1.0, 1.0, 1.0, 1.0, 1.0, 1.0, 1.0, 1.0, 1.0, 1.0, 1.0, 1.0, 1.0, 1.0, 1.0, 1.0, 1.0, 1.0, 1.0, 1.0, 1.0, 1.0, 1.0, 1.0, 1.0, 1.0, 1.0, 1.0, 1.0, 1.0, 1.0, 1.0, 1.0, 1.0, 1.0, 1.0, 1.0, 1.0, 1.0, 1.0, 1.0, 1.0, 1.0, 1.0, 1.0, 1.0, 1.0, 1.0, 1.0, 1.0, 1.0, 1.0, 1.0, 1.0, 1.0, 1.0, 1.0, 1.0, 1.0, 1.0, 1.0, 1.0, 1.0, 1.0, 1.0, 1.0, 1.0, 1.0, 1.0, 1.0, 1.0, 1.0, 1.0, 1.0, 1.0, 1.0, 1.0, 1.0, 1.0, 1.0, 1.0, 1.0, 1.0, 1.0, 1.0, 1.0, 1.0, 1.0, 1.0, 1.0, 1.0, 1.0, 1.0, 1.0, 1.0, 1.0, 1.0, 1.0, 1.0, 1.0, 1.0, 1.0, 1.0, 1.0, 1.0, 1.0, 1.0, 1.0, 1.0, 1.0, 1.0, 1.0, 1.0, 1.0, 1.0, 1.0, 1.0, 1.0, 1.0, 1.0, 1.0, 1.0, 1.0])
me_cylinder.materials.append(mat_material)
me_cylinder.use_remesh_preserve_volume = False
me_cylinder.use_remesh_preserve_attributes = False
me_cylinder.use_mirror_vertex_groups = False
me_cylinder.update()
arm_armature = bpy.data.armatures.new('Armature')  # bones are not reproduced

# ---- objects
ob_armature = bpy.data.objects.new('Armature', arm_armature)
ob_cylinder = bpy.data.objects.new('Cylinder', me_cylinder)
ob_lamp = bpy.data.objects.new('Lamp', light_spot)
ob_camera = bpy.data.objects.new('Camera', cam_camera)

# ---- transforms, parenting, visibility, modifiers, constraints
ob_armature.location = (0.1352, 25.76, 1.003)
ob_armature.lock_rotations_4d = False
ob_armature.empty_display_type = 'ARROWS'
ob_armature.color = (0.0, 0.0, 0.0, 1.0)
ob_armature.lineart.crease_threshold = 0.0
ob_cylinder.parent = ob_armature
ob_cylinder.matrix_parent_inverse = Matrix(((1.0, 0.0, 0.0, -0.1352), (0.0, 1.0, 0.0, -25.76), (0.0, 0.0, 1.0, -1.003), (0.0, 0.0, 0.0, 1.0)))
ob_cylinder.location = (1.545, 0.9371, 0.9116)
ob_cylinder.rotation_euler = (-3.142, -4.371e-08, -1.192e-07)
ob_cylinder.lock_rotations_4d = False
ob_cylinder.empty_display_type = 'ARROWS'
ob_cylinder.color = (0.0, 0.0, 0.0, 1.0)
ob_cylinder.lineart.crease_threshold = 0.0
_vg = ob_cylinder.vertex_groups.new(name='Bone')
_vg.add([0, 1, 2, 3, 4, 5, 6, 7, 8, 9, 10, 11, 12, 13, 14, 15, 16, 17, 18, 19, 20, 21, 22, 23, 24, 25, 26, 27, 28, 29, 30, 31, 32, 33, 34, 35, 36, 37, 38, 39, 40, 41, 42, 43, 44, 45, 46, 47, 48, 49, 50, 51, 52, 53, 54, 55, 56, 57, 58, 59, 60, 61, 62, 63, 64, 65, 66, 67, 68, 69, 70, 71, 72, 73, 74, 75, 76, 77, 78, 79, 80, 81, 82, 83, 84, 85, 86, 87, 88, 89, 90, 91, 92, 93, 94, 95, 96, 97, 98, 99, 100, 101, 102, 103, 104, 105, 106, 107, 108, 109, 110, 111, 112, 113, 114, 115, 116, 117, 118, 119, 120, 121, 122, 123, 124, 125, 126, 127, 128, 129, 130, 131, 132, 133, 134, 135, 136, 137, 138, 139, 140, 141, 142, 143, 144, 145, 146, 147, 148, 149, 150, 151, 152, 153, 154, 155, 156, 157, 158, 159, 160, 161, 162, 163, 164, 165, 166, 167, 168, 169, 170, 171, 172, 173, 174, 175, 176, 177, 178, 179, 180, 181, 182, 183, 184, 185, 186, 187, 188, 189, 190, 191, 192, 193, 194, 195, 196, 197, 198, 199, 200, 201, 202, 203, 204, 205, 206, 207, 208, 209, 210, 211, 212, 213, 214, 215, 216, 217, 218, 219, 220, 221, 222, 223, 224, 225, 226, 227, 228, 229, 230, 231, 232, 233, 234, 235, 236, 237, 238, 239], 1.0, 'REPLACE')
_m = ob_cylinder.modifiers.new('Armature', 'ARMATURE')
_m.object = ob_armature
_m.use_bone_envelopes = True
ob_lamp.location = (4.076, 1.005, 5.904)
ob_lamp.rotation_euler = (0.6503, 0.05522, 1.866)
ob_lamp.lock_rotations_4d = False
ob_lamp.empty_display_type = 'ARROWS'
ob_lamp.color = (0.0, 0.0, 0.0, 0.0)
ob_lamp.lineart.crease_threshold = 0.0
ob_camera.location = (7.481, -6.508, 5.344)
ob_camera.rotation_euler = (1.109, 0.01082, 0.8149)
ob_camera.lock_rotations_4d = False
ob_camera.empty_display_type = 'ARROWS'
ob_camera.color = (0.0, 0.0, 0.0, 0.0)
ob_camera.display_type = 'WIRE'
ob_camera.lineart.crease_threshold = 0.0

# ---- collection membership
col_collection_1.objects.link(ob_armature)
col_collection_1.objects.link(ob_cylinder)
col_collection_1.objects.link(ob_lamp)
col_collection_1.objects.link(ob_camera)

# ---- scene / render settings (as saved in the file)
scene.camera = ob_camera
scene.frame_start = 1; scene.frame_end = 250; scene.frame_set(21)
scene.render.engine = 'BLENDER_EEVEE_NEXT'
scene.render.image_settings.file_format = 'JPEG'
scene.render.image_settings.color_mode = 'RGB'
scene.render.image_settings.compression = 90
scene.render.resolution_x = 800
scene.render.resolution_y = 600
scene.render.pixel_aspect_x = 100.0
scene.render.pixel_aspect_y = 100.0
scene.render.fps = 25
scene.render.dither_intensity = 0.0
scene.render.use_compositing = False
scene.render.use_sequencer = False
scene.render.bake_margin = 2
scene.render.bake_bias = 0.0
scene.render.use_stamp_time = False
scene.render.use_stamp_date = False
scene.render.use_stamp_frame = False
scene.render.use_stamp_camera = False
scene.render.use_stamp_scene = False
scene.render.use_stamp_filename = False
scene.render.use_stamp_render_time = False
scene.render.stamp_font_size = 0
scene.cycles.use_denoising = False
scene.cycles.samples = 10
scene.cycles.sampling_pattern = 'TABULATED_SOBOL'
scene.cycles.light_sampling_threshold = 0.0
scene.cycles.use_adaptive_sampling = False
scene.cycles.use_light_tree = False
scene.cycles.blur_glossy = 0.0
scene.cycles.volume_bounces = 1
scene.cycles.pixel_filter_type = 'GAUSSIAN'
scene.cycles.sample_clamp_indirect = 0.0
scene.view_settings.view_transform = 'Raw'
bpy.context.view_layer.update()
